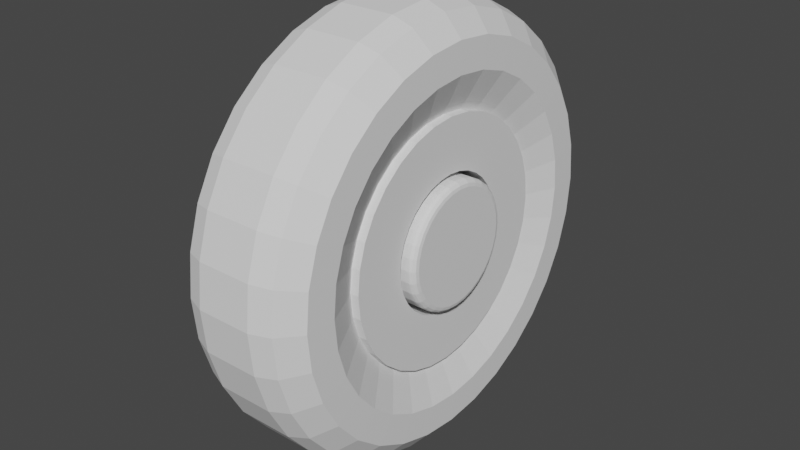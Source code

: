 # Source: TD.blend  (saved by Blender 2.93.20; exported with 4.5.12 LTS)
import bpy
from mathutils import Matrix  # noqa: F401  (used for matrix-valued properties, if any)

bpy.ops.wm.read_factory_settings(use_empty=True)
scene = bpy.context.scene
scene.name = 'Scene'

# ---- collections
col_collection = bpy.data.collections.new('Collection'); scene.collection.children.link(col_collection)

# ---- world
world_world = bpy.data.worlds.new('World'); scene.world = world_world
world_world.use_nodes = True; world_world.node_tree.nodes.clear()
_N = world_world.node_tree.nodes; _L = world_world.node_tree.links
n0 = _N.new('ShaderNodeOutputWorld'); n0.name = 'World Output'; n0.location = (300, 300)
n1 = _N.new('ShaderNodeBackground'); n1.name = 'Background'; n1.location = (10, 300)
n1.inputs[0].default_value = (0.05088, 0.05088, 0.05088, 1.0)
_L.new(n1.outputs[0], n0.inputs[0])
n0.is_active_output = True
world_world.color = (0.05088, 0.05088, 0.05088)
world_world.use_sun_shadow = False
world_world.sun_shadow_jitter_overblur = 0.0

# ---- meshes
me_cylinder_001 = bpy.data.meshes.new('Cylinder.001')
me_cylinder_001.from_pydata([(0.0004327, 1.0, 3.775e-08), (0.0004327, 0.9808, -0.1951), (0.0004327, 0.9239, -0.3827), (0.0004327, 0.8315, -0.5556), (0.0004327, 0.7071, -0.7071), (0.0004327, 0.5556, -0.8315), (0.0004328, 0.3827, -0.9239), (0.0004328, 0.1951, -0.9808), (0.0004328, -4.371e-08, -1.0), (0.0004328, -0.1951, -0.9808), (0.0004328, -0.3827, -0.9239), (0.0004327, -0.5556, -0.8315), (0.0004327, -0.7071, -0.7071), (0.0004327, -0.8315, -0.5556), (0.0004327, -0.9239, -0.3827), (0.0004327, -0.9808, -0.1951), (0.0004327, -1.0, 1.252e-07), (0.0004327, -0.9808, 0.1951), (0.0004327, -0.9239, 0.3827), (0.0004326, -0.8315, 0.5556), (0.0004326, -0.7071, 0.7071), (0.0004326, -0.5556, 0.8315), (0.0004326, -0.3827, 0.9239), (0.0004326, -0.1951, 0.9808), (0.0004326, 1.192e-08, 1.0), (0.0004326, 0.1951, 0.9808), (0.0004326, 0.3827, 0.9239), (0.0004326, 0.5556, 0.8315), (0.0004326, 0.7071, 0.7071), (0.0004326, 0.8315, 0.5556), (0.0004327, 0.9239, 0.3827), (0.0004327, 0.9808, 0.1951), (-0.1264, 1.0, -1.776e-15), (-0.1264, 0.9808, -0.1951), (-0.1264, 0.9239, -0.3827), (-0.1264, 0.8315, -0.5556), (-0.1264, 0.7071, -0.7071), (-0.1264, 0.5556, -0.8315), (-0.1264, 0.3827, -0.9239), (-0.1264, 0.1951, -0.9808), (-0.1264, -4.371e-08, -1.0), (-0.1264, -0.1951, -0.9808), (-0.1264, -0.3827, -0.9239), (-0.1264, -0.5556, -0.8315), (-0.1264, -0.7071, -0.7071), (-0.1264, -0.8315, -0.5556), (-0.1264, -0.9239, -0.3827), (-0.1264, -0.9808, -0.1951), (-0.1264, -1.0, 8.742e-08), (-0.1264, -0.9808, 0.1951), (-0.1264, -0.9239, 0.3827), (-0.1264, -0.8315, 0.5556), (-0.1264, -0.7071, 0.7071), (-0.1264, -0.5556, 0.8315), (-0.1264, -0.3827, 0.9239), (-0.1264, -0.1951, 0.9808), (-0.1264, 1.192e-08, 1.0), (-0.1264, 0.1951, 0.9808), (-0.1264, 0.3827, 0.9239), (-0.1264, 0.5556, 0.8315), (-0.1264, 0.7071, 0.7071), (-0.1264, 0.8315, 0.5556), (-0.1264, 0.9239, 0.3827), (-0.1264, 0.9808, 0.1951), (-0.2163, 0.9661, -3.153e-11), (-0.2163, 0.9476, -0.1885), (-0.2163, 0.8926, -0.3697), (-0.2163, 0.8033, -0.5368), (-0.2163, 0.6832, -0.6832), (-0.2163, 0.5368, -0.8033), (-0.2163, 0.3697, -0.8926), (-0.2163, 0.1885, -0.9476), (-0.2163, -4.286e-08, -0.9661), (-0.2163, -0.1885, -0.9476), (-0.2163, -0.3697, -0.8926), (-0.2163, -0.5368, -0.8033), (-0.2163, -0.6832, -0.6832), (-0.2163, -0.8033, -0.5368), (-0.2163, -0.8926, -0.3697), (-0.2163, -0.9476, -0.1885), (-0.2163, -0.9661, 8.443e-08), (-0.2163, -0.9476, 0.1885), (-0.2163, -0.8926, 0.3697), (-0.2163, -0.8033, 0.5368), (-0.2163, -0.6832, 0.6832), (-0.2163, -0.5368, 0.8033), (-0.2163, -0.3697, 0.8926), (-0.2163, -0.1885, 0.9476), (-0.2163, 1.089e-08, 0.9661), (-0.2163, 0.1885, 0.9476), (-0.2163, 0.3697, 0.8926), (-0.2163, 0.5368, 0.8033), (-0.2163, 0.6832, 0.6832), (-0.2163, 0.8033, 0.5368), (-0.2163, 0.8926, 0.3697), (-0.2163, 0.9476, 0.1885), (-0.2163, 0.9661, -3.153e-11), (-0.2163, 0.9476, -0.1885), (-0.2163, 0.8926, -0.3697), (-0.2163, 0.8033, -0.5368), (-0.2163, 0.6832, -0.6832), (-0.2163, 0.5368, -0.8033), (-0.2163, 0.3697, -0.8926), (-0.2163, 0.1885, -0.9476), (-0.2163, -4.286e-08, -0.9661), (-0.2163, -0.1885, -0.9476), (-0.2163, -0.3697, -0.8926), (-0.2163, -0.5368, -0.8033), (-0.2163, -0.6832, -0.6832), (-0.2163, -0.8033, -0.5368), (-0.2163, -0.8926, -0.3697), (-0.2163, -0.9476, -0.1885), (-0.2163, -0.9661, 8.443e-08), (-0.2163, -0.9476, 0.1885), (-0.2163, -0.8926, 0.3697), (-0.2163, -0.8033, 0.5368), (-0.2163, -0.6832, 0.6832), (-0.2163, -0.5368, 0.8033), (-0.2163, -0.3697, 0.8926), (-0.2163, -0.1885, 0.9476), (-0.2163, 1.089e-08, 0.9661), (-0.2163, 0.1885, 0.9476), (-0.2163, 0.3697, 0.8926), (-0.2163, 0.5368, 0.8033), (-0.2163, 0.6832, 0.6832), (-0.2163, 0.8033, 0.5368), (-0.2163, 0.8926, 0.3697), (-0.2163, 0.9476, 0.1885), (-0.298, 0.8717, 3.812e-10), (-0.298, 0.855, -0.1701), (-0.298, 0.8053, -0.3336), (-0.298, 0.7248, -0.4843), (-0.298, 0.6164, -0.6164), (-0.298, 0.4843, -0.7248), (-0.298, 0.3336, -0.8053), (-0.298, 0.1701, -0.855), (-0.298, -3.995e-08, -0.8717), (-0.298, -0.1701, -0.855), (-0.298, -0.3336, -0.8053), (-0.298, -0.4843, -0.7248), (-0.298, -0.6164, -0.6164), (-0.298, -0.7248, -0.4843), (-0.298, -0.8053, -0.3336), (-0.298, -0.855, -0.1701), (-0.298, -0.8717, 7.659e-08), (-0.298, -0.855, 0.1701), (-0.298, -0.8053, 0.3336), (-0.298, -0.7248, 0.4843), (-0.298, -0.6164, 0.6164), (-0.298, -0.4843, 0.7248), (-0.298, -0.3336, 0.8053), (-0.298, -0.1701, 0.855), (-0.298, 8.551e-09, 0.8717), (-0.298, 0.1701, 0.855), (-0.298, 0.3336, 0.8053), (-0.298, 0.4843, 0.7248), (-0.298, 0.6164, 0.6164), (-0.298, 0.7248, 0.4843), (-0.298, 0.8053, 0.3336), (-0.298, 0.855, 0.1701), (-0.3018, 0.7331, 4.687e-10), (-0.3018, 0.719, -0.143), (-0.3018, 0.6773, -0.2805), (-0.3018, 0.6095, -0.4073), (-0.3018, 0.5184, -0.5184), (-0.3018, 0.4073, -0.6095), (-0.3018, 0.2805, -0.6773), (-0.3018, 0.143, -0.719), (-0.3018, -3.36e-08, -0.7331), (-0.3018, -0.143, -0.719), (-0.3018, -0.2805, -0.6773), (-0.3018, -0.4073, -0.6095), (-0.3018, -0.5184, -0.5184), (-0.3018, -0.6095, -0.4073), (-0.3018, -0.6773, -0.2805), (-0.3018, -0.719, -0.143), (-0.3018, -0.7331, 6.456e-08), (-0.3018, -0.719, 0.143), (-0.3018, -0.6773, 0.2805), (-0.3018, -0.6095, 0.4073), (-0.3018, -0.5184, 0.5184), (-0.3018, -0.4073, 0.6095), (-0.3018, -0.2805, 0.6773), (-0.3018, -0.143, 0.719), (-0.3018, 7.192e-09, 0.7331), (-0.3018, 0.143, 0.719), (-0.3018, 0.2805, 0.6773), (-0.3018, 0.4073, 0.6095), (-0.3018, 0.5184, 0.5184), (-0.3018, 0.6095, 0.4073), (-0.3018, 0.6773, 0.2805), (-0.3018, 0.719, 0.143), (-0.2404, 0.5948, -2.946e-10), (-0.2404, 0.5834, -0.116), (-0.2404, 0.5496, -0.2276), (-0.2404, 0.4946, -0.3305), (-0.2404, 0.4206, -0.4206), (-0.2404, 0.3305, -0.4946), (-0.2404, 0.2276, -0.5496), (-0.2404, 0.116, -0.5834), (-0.2404, -2.601e-08, -0.5948), (-0.2404, -0.116, -0.5834), (-0.2404, -0.2276, -0.5496), (-0.2404, -0.3305, -0.4946), (-0.2404, -0.4206, -0.4206), (-0.2404, -0.4946, -0.3305), (-0.2404, -0.5496, -0.2276), (-0.2404, -0.5834, -0.116), (-0.2404, -0.5948, 5.171e-08), (-0.2404, -0.5834, 0.116), (-0.2404, -0.5496, 0.2276), (-0.2404, -0.4946, 0.3305), (-0.2404, -0.4206, 0.4206), (-0.2404, -0.3305, 0.4946), (-0.2404, -0.2276, 0.5496), (-0.2404, -0.116, 0.5834), (-0.2404, 7.084e-09, 0.5948), (-0.2404, 0.116, 0.5834), (-0.2404, 0.2276, 0.5496), (-0.2404, 0.3305, 0.4946), (-0.2404, 0.4206, 0.4206), (-0.2404, 0.4946, 0.3305), (-0.2404, 0.5496, 0.2276), (-0.2404, 0.5834, 0.116), (-0.2204, 0.5576, -1.449e-10), (-0.2204, 0.5469, -0.1088), (-0.2204, 0.5151, -0.2134), (-0.2204, 0.4636, -0.3098), (-0.2204, 0.3943, -0.3943), (-0.2204, 0.3098, -0.4636), (-0.2204, 0.2134, -0.5151), (-0.2204, 0.1088, -0.5469), (-0.2204, -2.403e-08, -0.5576), (-0.2204, -0.1088, -0.5469), (-0.2204, -0.2134, -0.5151), (-0.2204, -0.3098, -0.4636), (-0.2204, -0.3943, -0.3943), (-0.2204, -0.4636, -0.3098), (-0.2204, -0.5151, -0.2134), (-0.2204, -0.5469, -0.1088), (-0.2204, -0.5576, 4.86e-08), (-0.2204, -0.5469, 0.1088), (-0.2204, -0.5151, 0.2134), (-0.2204, -0.4636, 0.3098), (-0.2204, -0.3943, 0.3943), (-0.2204, -0.3098, 0.4636), (-0.2204, -0.2134, 0.5151), (-0.2204, -0.1088, 0.5469), (-0.2204, 6.99e-09, 0.5576), (-0.2204, 0.1088, 0.5469), (-0.2204, 0.2134, 0.5151), (-0.2204, 0.3098, 0.4636), (-0.2204, 0.3943, 0.3943), (-0.2204, 0.4636, 0.3098), (-0.2204, 0.5151, 0.2134), (-0.2204, 0.5469, 0.1088), (-0.2613, 0.5576, -1.449e-10), (-0.2613, 0.5469, -0.1088), (-0.2613, 0.5151, -0.2134), (-0.2613, 0.4636, -0.3098), (-0.2613, 0.3943, -0.3943), (-0.2613, 0.3098, -0.4636), (-0.2613, 0.2134, -0.5151), (-0.2613, 0.1088, -0.5469), (-0.2613, -2.403e-08, -0.5576), (-0.2613, -0.1088, -0.5469), (-0.2613, -0.2134, -0.5151), (-0.2613, -0.3098, -0.4636), (-0.2613, -0.3943, -0.3943), (-0.2613, -0.4636, -0.3098), (-0.2613, -0.5151, -0.2134), (-0.2613, -0.5469, -0.1088), (-0.2613, -0.5576, 4.86e-08), (-0.2613, -0.5469, 0.1088), (-0.2613, -0.5151, 0.2134), (-0.2613, -0.4636, 0.3098), (-0.2613, -0.3943, 0.3943), (-0.2613, -0.3098, 0.4636), (-0.2613, -0.2134, 0.5151), (-0.2613, -0.1088, 0.5469), (-0.2613, 6.99e-09, 0.5576), (-0.2613, 0.1088, 0.5469), (-0.2613, 0.2134, 0.5151), (-0.2613, 0.3098, 0.4636), (-0.2613, 0.3943, 0.3943), (-0.2613, 0.4636, 0.3098), (-0.2613, 0.5151, 0.2134), (-0.2613, 0.5469, 0.1088), (-0.2613, 0.5213, 1.242e-09), (-0.2613, 0.5113, -0.1017), (-0.2613, 0.4816, -0.1995), (-0.2613, 0.4335, -0.2896), (-0.2613, 0.3686, -0.3686), (-0.2613, 0.2896, -0.4335), (-0.2613, 0.1995, -0.4816), (-0.2613, 0.1017, -0.5113), (-0.2613, -2.295e-08, -0.5213), (-0.2613, -0.1017, -0.5113), (-0.2613, -0.1995, -0.4816), (-0.2613, -0.2896, -0.4335), (-0.2613, -0.3686, -0.3686), (-0.2613, -0.4335, -0.2896), (-0.2613, -0.4816, -0.1995), (-0.2613, -0.5113, -0.1017), (-0.2613, -0.5213, 4.682e-08), (-0.2613, -0.5113, 0.1017), (-0.2613, -0.4816, 0.1995), (-0.2613, -0.4335, 0.2896), (-0.2613, -0.3686, 0.3686), (-0.2613, -0.2896, 0.4335), (-0.2613, -0.1995, 0.4816), (-0.2613, -0.1017, 0.5113), (-0.2613, 6.051e-09, 0.5213), (-0.2613, 0.1017, 0.5113), (-0.2613, 0.1995, 0.4816), (-0.2613, 0.2896, 0.4335), (-0.2613, 0.3686, 0.3686), (-0.2613, 0.4335, 0.2896), (-0.2613, 0.4816, 0.1995), (-0.2613, 0.5113, 0.1017), (-0.2613, 0.3117, 4.768e-09), (-0.2613, 0.3057, -0.06081), (-0.2613, 0.288, -0.1193), (-0.2613, 0.2592, -0.1732), (-0.2613, 0.2204, -0.2204), (-0.2613, 0.1732, -0.2592), (-0.2613, 0.1193, -0.288), (-0.2613, 0.06081, -0.3057), (-0.2613, -1.297e-08, -0.3117), (-0.2613, -0.06081, -0.3057), (-0.2613, -0.1193, -0.288), (-0.2613, -0.1732, -0.2592), (-0.2613, -0.2204, -0.2204), (-0.2613, -0.2592, -0.1732), (-0.2613, -0.288, -0.1193), (-0.2613, -0.3057, -0.06081), (-0.2613, -0.3117, 3.202e-08), (-0.2613, -0.3057, 0.06081), (-0.2613, -0.288, 0.1193), (-0.2613, -0.2592, 0.1732), (-0.2613, -0.2204, 0.2204), (-0.2613, -0.1732, 0.2592), (-0.2613, -0.1193, 0.288), (-0.2613, -0.06081, 0.3057), (-0.2613, 4.367e-09, 0.3117), (-0.2613, 0.06081, 0.3057), (-0.2613, 0.1193, 0.288), (-0.2613, 0.1732, 0.2592), (-0.2613, 0.2204, 0.2204), (-0.2613, 0.2592, 0.1732), (-0.2613, 0.288, 0.1193), (-0.2613, 0.3057, 0.06081), (-0.1164, 0.3117, 4.768e-09), (-0.1164, 0.3057, -0.06081), (-0.1164, 0.288, -0.1193), (-0.1164, 0.2592, -0.1732), (-0.1164, 0.2204, -0.2204), (-0.1164, 0.1732, -0.2592), (-0.1164, 0.1193, -0.288), (-0.1164, 0.06081, -0.3057), (-0.1164, -1.297e-08, -0.3117), (-0.1164, -0.06081, -0.3057), (-0.1164, -0.1193, -0.288), (-0.1164, -0.1732, -0.2592), (-0.1164, -0.2204, -0.2204), (-0.1164, -0.2592, -0.1732), (-0.1164, -0.288, -0.1193), (-0.1164, -0.3057, -0.06081), (-0.1164, -0.3117, 3.202e-08), (-0.1164, -0.3057, 0.06081), (-0.1164, -0.288, 0.1193), (-0.1164, -0.2592, 0.1732), (-0.1164, -0.2204, 0.2204), (-0.1164, -0.1732, 0.2592), (-0.1164, -0.1193, 0.288), (-0.1164, -0.06081, 0.3057), (-0.1164, 4.367e-09, 0.3117), (-0.1164, 0.06081, 0.3057), (-0.1164, 0.1193, 0.288), (-0.1164, 0.1732, 0.2592), (-0.1164, 0.2204, 0.2204), (-0.1164, 0.2592, 0.1732), (-0.1164, 0.288, 0.1193), (-0.1164, 0.3057, 0.06081), (-0.1164, 0.3117, 4.768e-09), (-0.1164, 0.3057, -0.06081), (-0.1164, 0.288, -0.1193), (-0.1164, 0.2592, -0.1732), (-0.1164, 0.2204, -0.2204), (-0.1164, 0.1732, -0.2592), (-0.1164, 0.1193, -0.288), (-0.1164, 0.06081, -0.3057), (-0.1164, -1.297e-08, -0.3117), (-0.1164, -0.06081, -0.3057), (-0.1164, -0.1193, -0.288), (-0.1164, -0.1732, -0.2592), (-0.1164, -0.2204, -0.2204), (-0.1164, -0.2592, -0.1732), (-0.1164, -0.288, -0.1193), (-0.1164, -0.3057, -0.06081), (-0.1164, -0.3117, 3.202e-08), (-0.1164, -0.3057, 0.06081), (-0.1164, -0.288, 0.1193), (-0.1164, -0.2592, 0.1732), (-0.1164, -0.2204, 0.2204), (-0.1164, -0.1732, 0.2592), (-0.1164, -0.1193, 0.288), (-0.1164, -0.06081, 0.3057), (-0.1164, 4.367e-09, 0.3117), (-0.1164, 0.06081, 0.3057), (-0.1164, 0.1193, 0.288), (-0.1164, 0.1732, 0.2592), (-0.1164, 0.2204, 0.2204), (-0.1164, 0.2592, 0.1732), (-0.1164, 0.288, 0.1193), (-0.1164, 0.3057, 0.06081), (-0.1164, 0.2887, 5.481e-09), (-0.1164, 0.2832, -0.05633), (-0.1164, 0.2668, -0.1105), (-0.1164, 0.2401, -0.1604), (-0.1164, 0.2042, -0.2042), (-0.1164, 0.1604, -0.2401), (-0.1164, 0.1105, -0.2668), (-0.1164, 0.05633, -0.2832), (-0.1164, -1.195e-08, -0.2887), (-0.1164, -0.05633, -0.2832), (-0.1164, -0.1105, -0.2668), (-0.1164, -0.1604, -0.2401), (-0.1164, -0.2042, -0.2042), (-0.1164, -0.2401, -0.1604), (-0.1164, -0.2668, -0.1105), (-0.1164, -0.2832, -0.05633), (-0.1164, -0.2887, 3.072e-08), (-0.1164, -0.2832, 0.05633), (-0.1164, -0.2668, 0.1105), (-0.1164, -0.2401, 0.1604), (-0.1164, -0.2042, 0.2042), (-0.1164, -0.1604, 0.2401), (-0.1164, -0.1105, 0.2668), (-0.1164, -0.05633, 0.2832), (-0.1164, 4.114e-09, 0.2887), (-0.1164, 0.05633, 0.2832), (-0.1164, 0.1105, 0.2668), (-0.1164, 0.1604, 0.2401), (-0.1164, 0.2042, 0.2042), (-0.1164, 0.2401, 0.1604), (-0.1164, 0.2668, 0.1105), (-0.1164, 0.2832, 0.05633), (-0.3133, 9.313e-10, 1.595e-08), (-0.2851, 0.2887, 5.481e-09), (-0.3133, 0.2604, 6.509e-09), (-0.2992, 0.2849, 5.617e-09), (-0.3096, 0.2745, 5.995e-09), (-0.3133, 0.2554, -0.05079), (-0.2851, 0.2832, -0.05633), (-0.3096, 0.2693, -0.05356), (-0.2992, 0.2795, -0.05559), (-0.3133, 0.2405, -0.09963), (-0.2851, 0.2668, -0.1105), (-0.3096, 0.2536, -0.1051), (-0.2992, 0.2632, -0.109), (-0.3133, 0.2165, -0.1446), (-0.2851, 0.2401, -0.1604), (-0.3096, 0.2283, -0.1525), (-0.2992, 0.2369, -0.1583), (-0.3133, 0.1841, -0.1841), (-0.2851, 0.2042, -0.2042), (-0.3096, 0.1941, -0.1941), (-0.2992, 0.2015, -0.2015), (-0.3133, 0.1446, -0.2165), (-0.2851, 0.1604, -0.2401), (-0.3096, 0.1525, -0.2283), (-0.2992, 0.1583, -0.2369), (-0.3133, 0.09963, -0.2405), (-0.2851, 0.1105, -0.2668), (-0.3096, 0.1051, -0.2536), (-0.2992, 0.109, -0.2632), (-0.3133, 0.05079, -0.2554), (-0.2851, 0.05633, -0.2832), (-0.3096, 0.05356, -0.2693), (-0.2992, 0.05559, -0.2795), (-0.3133, -1.068e-08, -0.2604), (-0.2851, -1.195e-08, -0.2887), (-0.3096, -1.132e-08, -0.2745), (-0.2992, -1.179e-08, -0.2849), (-0.3133, -0.05079, -0.2554), (-0.2851, -0.05633, -0.2832), (-0.3096, -0.05356, -0.2693), (-0.2992, -0.05559, -0.2795), (-0.3133, -0.09963, -0.2405), (-0.2851, -0.1105, -0.2668), (-0.3096, -0.1051, -0.2536), (-0.2992, -0.109, -0.2632), (-0.3133, -0.1446, -0.2165), (-0.2851, -0.1604, -0.2401), (-0.3096, -0.1525, -0.2283), (-0.2992, -0.1583, -0.2369), (-0.3133, -0.1841, -0.1841), (-0.2851, -0.2042, -0.2042), (-0.3096, -0.1941, -0.1941), (-0.2992, -0.2015, -0.2015), (-0.3133, -0.2165, -0.1446), (-0.2851, -0.2401, -0.1604), (-0.3096, -0.2283, -0.1525), (-0.2992, -0.2369, -0.1583), (-0.3133, -0.2405, -0.09963), (-0.2851, -0.2668, -0.1105), (-0.3096, -0.2536, -0.1051), (-0.2992, -0.2632, -0.109), (-0.3133, -0.2554, -0.05079), (-0.2851, -0.2832, -0.05633), (-0.3096, -0.2693, -0.05356), (-0.2992, -0.2795, -0.05559), (-0.3133, -0.2604, 2.927e-08), (-0.2851, -0.2887, 3.072e-08), (-0.3096, -0.2745, 2.998e-08), (-0.2992, -0.2849, 3.056e-08), (-0.3133, -0.2554, 0.05079), (-0.2851, -0.2832, 0.05633), (-0.3096, -0.2693, 0.05356), (-0.2992, -0.2795, 0.05559), (-0.3133, -0.2405, 0.09963), (-0.2851, -0.2668, 0.1105), (-0.3096, -0.2536, 0.1051), (-0.2992, -0.2632, 0.109), (-0.3133, -0.2165, 0.1446), (-0.2851, -0.2401, 0.1604), (-0.3096, -0.2283, 0.1525), (-0.2992, -0.2369, 0.1583), (-0.3133, -0.1841, 0.1841), (-0.2851, -0.2042, 0.2042), (-0.3096, -0.1941, 0.1941), (-0.2992, -0.2015, 0.2015), (-0.3133, -0.1446, 0.2165), (-0.2851, -0.1604, 0.2401), (-0.3096, -0.1525, 0.2283), (-0.2992, -0.1583, 0.2369), (-0.3133, -0.09963, 0.2405), (-0.2851, -0.1105, 0.2668), (-0.3096, -0.1051, 0.2536), (-0.2992, -0.109, 0.2632), (-0.3133, -0.05079, 0.2554), (-0.2851, -0.05633, 0.2832), (-0.3096, -0.05356, 0.2693), (-0.2992, -0.05559, 0.2795), (-0.3133, 3.801e-09, 0.2604), (-0.2851, 4.114e-09, 0.2887), (-0.3096, 3.958e-09, 0.2745), (-0.2992, 4.075e-09, 0.2849), (-0.3133, 0.05079, 0.2554), (-0.2851, 0.05633, 0.2832), (-0.3096, 0.05356, 0.2693), (-0.2992, 0.05559, 0.2795), (-0.3133, 0.09963, 0.2405), (-0.2851, 0.1105, 0.2668), (-0.3096, 0.1051, 0.2536), (-0.2992, 0.109, 0.2632), (-0.3133, 0.1446, 0.2165), (-0.2851, 0.1604, 0.2401), (-0.3096, 0.1525, 0.2283), (-0.2992, 0.1583, 0.2369), (-0.3133, 0.1841, 0.1841), (-0.2851, 0.2042, 0.2042), (-0.3096, 0.1941, 0.1941), (-0.2992, 0.2015, 0.2015), (-0.3133, 0.2165, 0.1446), (-0.2851, 0.2401, 0.1604), (-0.3096, 0.2283, 0.1525), (-0.2992, 0.2369, 0.1583), (-0.3133, 0.2405, 0.09963), (-0.2851, 0.2668, 0.1105), (-0.3096, 0.2536, 0.1051), (-0.2992, 0.2632, 0.109), (-0.3133, 0.2554, 0.05079), (-0.2851, 0.2832, 0.05633), (-0.3096, 0.2693, 0.05356), (-0.2992, 0.2795, 0.05559)], [], [(32, 0, 1, 33), (33, 1, 2, 34), (34, 2, 3, 35), (35, 3, 4, 36), (36, 4, 5, 37), (37, 5, 6, 38), (38, 6, 7, 39), (39, 7, 8, 40), (40, 8, 9, 41), (41, 9, 10, 42), (42, 10, 11, 43), (43, 11, 12, 44), (44, 12, 13, 45), (45, 13, 14, 46), (46, 14, 15, 47), (47, 15, 16, 48), (48, 16, 17, 49), (49, 17, 18, 50), (50, 18, 19, 51), (51, 19, 20, 52), (52, 20, 21, 53), (53, 21, 22, 54), (54, 22, 23, 55), (55, 23, 24, 56), (56, 24, 25, 57), (57, 25, 26, 58), (58, 26, 27, 59), (59, 27, 28, 60), (60, 28, 29, 61), (61, 29, 30, 62), (62, 30, 31, 63), (63, 31, 0, 32), (55, 56, 88, 87), (41, 42, 74, 73), (54, 55, 87, 86), (40, 41, 73, 72), (53, 54, 86, 85), (39, 40, 72, 71), (52, 53, 85, 84), (38, 39, 71, 70), (51, 52, 84, 83), (37, 38, 70, 69), (50, 51, 83, 82), (63, 32, 64, 95), (36, 37, 69, 68), (49, 50, 82, 81), (62, 63, 95, 94), (35, 36, 68, 67), (48, 49, 81, 80), (61, 62, 94, 93), (34, 35, 67, 66), (47, 48, 80, 79), (60, 61, 93, 92), (33, 34, 66, 65), (46, 47, 79, 78), (59, 60, 92, 91), (32, 33, 65, 64), (45, 46, 78, 77), (58, 59, 91, 90), (44, 45, 77, 76), (57, 58, 90, 89), (43, 44, 76, 75), (56, 57, 89, 88), (42, 43, 75, 74), (79, 80, 112, 111), (92, 93, 125, 124), (65, 66, 98, 97), (78, 79, 111, 110), (91, 92, 124, 123), (64, 65, 97, 96), (77, 78, 110, 109), (90, 91, 123, 122), (76, 77, 109, 108), (89, 90, 122, 121), (75, 76, 108, 107), (88, 89, 121, 120), (74, 75, 107, 106), (87, 88, 120, 119), (73, 74, 106, 105), (86, 87, 119, 118), (72, 73, 105, 104), (85, 86, 118, 117), (71, 72, 104, 103), (84, 85, 117, 116), (70, 71, 103, 102), (83, 84, 116, 115), (69, 70, 102, 101), (82, 83, 115, 114), (95, 64, 96, 127), (68, 69, 101, 100), (81, 82, 114, 113), (94, 95, 127, 126), (67, 68, 100, 99), (80, 81, 113, 112), (93, 94, 126, 125), (66, 67, 99, 98), (108, 109, 141, 140), (121, 122, 154, 153), (107, 108, 140, 139), (120, 121, 153, 152), (106, 107, 139, 138), (119, 120, 152, 151), (105, 106, 138, 137), (118, 119, 151, 150), (104, 105, 137, 136), (117, 118, 150, 149), (103, 104, 136, 135), (116, 117, 149, 148), (102, 103, 135, 134), (115, 116, 148, 147), (101, 102, 134, 133), (114, 115, 147, 146), (127, 96, 128, 159), (100, 101, 133, 132), (113, 114, 146, 145), (126, 127, 159, 158), (99, 100, 132, 131), (112, 113, 145, 144), (125, 126, 158, 157), (98, 99, 131, 130), (111, 112, 144, 143), (124, 125, 157, 156), (97, 98, 130, 129), (110, 111, 143, 142), (123, 124, 156, 155), (96, 97, 129, 128), (109, 110, 142, 141), (122, 123, 155, 154), (137, 138, 170, 169), (150, 151, 183, 182), (136, 137, 169, 168), (149, 150, 182, 181), (135, 136, 168, 167), (148, 149, 181, 180), (134, 135, 167, 166), (147, 148, 180, 179), (133, 134, 166, 165), (146, 147, 179, 178), (159, 128, 160, 191), (132, 133, 165, 164), (145, 146, 178, 177), (158, 159, 191, 190), (131, 132, 164, 163), (144, 145, 177, 176), (157, 158, 190, 189), (130, 131, 163, 162), (143, 144, 176, 175), (156, 157, 189, 188), (129, 130, 162, 161), (142, 143, 175, 174), (155, 156, 188, 187), (128, 129, 161, 160), (141, 142, 174, 173), (154, 155, 187, 186), (140, 141, 173, 172), (153, 154, 186, 185), (139, 140, 172, 171), (152, 153, 185, 184), (138, 139, 171, 170), (151, 152, 184, 183), (164, 165, 197, 196), (177, 178, 210, 209), (190, 191, 223, 222), (163, 164, 196, 195), (176, 177, 209, 208), (189, 190, 222, 221), (162, 163, 195, 194), (175, 176, 208, 207), (188, 189, 221, 220), (161, 162, 194, 193), (174, 175, 207, 206), (187, 188, 220, 219), (160, 161, 193, 192), (173, 174, 206, 205), (186, 187, 219, 218), (172, 173, 205, 204), (185, 186, 218, 217), (171, 172, 204, 203), (184, 185, 217, 216), (170, 171, 203, 202), (183, 184, 216, 215), (169, 170, 202, 201), (182, 183, 215, 214), (168, 169, 201, 200), (181, 182, 214, 213), (167, 168, 200, 199), (180, 181, 213, 212), (166, 167, 199, 198), (179, 180, 212, 211), (165, 166, 198, 197), (178, 179, 211, 210), (191, 160, 192, 223), (193, 194, 226, 225), (206, 207, 239, 238), (219, 220, 252, 251), (192, 193, 225, 224), (205, 206, 238, 237), (218, 219, 251, 250), (204, 205, 237, 236), (217, 218, 250, 249), (203, 204, 236, 235), (216, 217, 249, 248), (202, 203, 235, 234), (215, 216, 248, 247), (201, 202, 234, 233), (214, 215, 247, 246), (200, 201, 233, 232), (213, 214, 246, 245), (199, 200, 232, 231), (212, 213, 245, 244), (198, 199, 231, 230), (211, 212, 244, 243), (197, 198, 230, 229), (210, 211, 243, 242), (223, 192, 224, 255), (196, 197, 229, 228), (209, 210, 242, 241), (222, 223, 255, 254), (195, 196, 228, 227), (208, 209, 241, 240), (221, 222, 254, 253), (194, 195, 227, 226), (207, 208, 240, 239), (220, 221, 253, 252), (235, 236, 268, 267), (248, 249, 281, 280), (234, 235, 267, 266), (247, 248, 280, 279), (233, 234, 266, 265), (246, 247, 279, 278), (232, 233, 265, 264), (245, 246, 278, 277), (231, 232, 264, 263), (244, 245, 277, 276), (230, 231, 263, 262), (243, 244, 276, 275), (229, 230, 262, 261), (242, 243, 275, 274), (255, 224, 256, 287), (228, 229, 261, 260), (241, 242, 274, 273), (254, 255, 287, 286), (227, 228, 260, 259), (240, 241, 273, 272), (253, 254, 286, 285), (226, 227, 259, 258), (239, 240, 272, 271), (252, 253, 285, 284), (225, 226, 258, 257), (238, 239, 271, 270), (251, 252, 284, 283), (224, 225, 257, 256), (237, 238, 270, 269), (250, 251, 283, 282), (236, 237, 269, 268), (249, 250, 282, 281), (264, 265, 297, 296), (277, 278, 310, 309), (263, 264, 296, 295), (276, 277, 309, 308), (262, 263, 295, 294), (275, 276, 308, 307), (261, 262, 294, 293), (274, 275, 307, 306), (287, 256, 288, 319), (260, 261, 293, 292), (273, 274, 306, 305), (286, 287, 319, 318), (259, 260, 292, 291), (272, 273, 305, 304), (285, 286, 318, 317), (258, 259, 291, 290), (271, 272, 304, 303), (284, 285, 317, 316), (257, 258, 290, 289), (270, 271, 303, 302), (283, 284, 316, 315), (256, 257, 289, 288), (269, 270, 302, 301), (282, 283, 315, 314), (268, 269, 301, 300), (281, 282, 314, 313), (267, 268, 300, 299), (280, 281, 313, 312), (266, 267, 299, 298), (279, 280, 312, 311), (265, 266, 298, 297), (278, 279, 311, 310), (293, 294, 326, 325), (306, 307, 339, 338), (319, 288, 320, 351), (292, 293, 325, 324), (305, 306, 338, 337), (318, 319, 351, 350), (291, 292, 324, 323), (304, 305, 337, 336), (317, 318, 350, 349), (290, 291, 323, 322), (303, 304, 336, 335), (316, 317, 349, 348), (289, 290, 322, 321), (302, 303, 335, 334), (315, 316, 348, 347), (288, 289, 321, 320), (301, 302, 334, 333), (314, 315, 347, 346), (300, 301, 333, 332), (313, 314, 346, 345), (299, 300, 332, 331), (312, 313, 345, 344), (298, 299, 331, 330), (311, 312, 344, 343), (297, 298, 330, 329), (310, 311, 343, 342), (296, 297, 329, 328), (309, 310, 342, 341), (295, 296, 328, 327), (308, 309, 341, 340), (294, 295, 327, 326), (307, 308, 340, 339), (348, 349, 381, 380), (321, 322, 354, 353), (334, 335, 367, 366), (347, 348, 380, 379), (320, 321, 353, 352), (333, 334, 366, 365), (346, 347, 379, 378), (332, 333, 365, 364), (345, 346, 378, 377), (331, 332, 364, 363), (344, 345, 377, 376), (330, 331, 363, 362), (343, 344, 376, 375), (329, 330, 362, 361), (342, 343, 375, 374), (328, 329, 361, 360), (341, 342, 374, 373), (327, 328, 360, 359), (340, 341, 373, 372), (326, 327, 359, 358), (339, 340, 372, 371), (325, 326, 358, 357), (338, 339, 371, 370), (351, 320, 352, 383), (324, 325, 357, 356), (337, 338, 370, 369), (350, 351, 383, 382), (323, 324, 356, 355), (336, 337, 369, 368), (349, 350, 382, 381), (322, 323, 355, 354), (335, 336, 368, 367), (377, 378, 410, 409), (363, 364, 396, 395), (376, 377, 409, 408), (362, 363, 395, 394), (375, 376, 408, 407), (361, 362, 394, 393), (374, 375, 407, 406), (360, 361, 393, 392), (373, 374, 406, 405), (359, 360, 392, 391), (372, 373, 405, 404), (358, 359, 391, 390), (371, 372, 404, 403), (357, 358, 390, 389), (370, 371, 403, 402), (383, 352, 384, 415), (356, 357, 389, 388), (369, 370, 402, 401), (382, 383, 415, 414), (355, 356, 388, 387), (368, 369, 401, 400), (381, 382, 414, 413), (354, 355, 387, 386), (367, 368, 400, 399), (380, 381, 413, 412), (353, 354, 386, 385), (366, 367, 399, 398), (379, 380, 412, 411), (352, 353, 385, 384), (365, 366, 398, 397), (378, 379, 411, 410), (364, 365, 397, 396), (406, 407, 439, 438), (392, 393, 425, 424), (405, 406, 438, 437), (391, 392, 424, 423), (404, 405, 437, 436), (390, 391, 423, 422), (403, 404, 436, 435), (389, 390, 422, 421), (402, 403, 435, 434), (415, 384, 416, 447), (388, 389, 421, 420), (401, 402, 434, 433), (414, 415, 447, 446), (387, 388, 420, 419), (400, 401, 433, 432), (413, 414, 446, 445), (386, 387, 419, 418), (399, 400, 432, 431), (412, 413, 445, 444), (385, 386, 418, 417), (398, 399, 431, 430), (411, 412, 444, 443), (384, 385, 417, 416), (397, 398, 430, 429), (410, 411, 443, 442), (396, 397, 429, 428), (409, 410, 442, 441), (395, 396, 428, 427), (408, 409, 441, 440), (394, 395, 427, 426), (407, 408, 440, 439), (393, 394, 426, 425), (529, 533, 448), (473, 477, 448), (525, 529, 448), (450, 453, 448), (469, 473, 448), (521, 525, 448), (465, 469, 448), (517, 521, 448), (569, 573, 448), (461, 465, 448), (513, 517, 448), (565, 569, 448), (457, 461, 448), (509, 513, 448), (561, 565, 448), (453, 457, 448), (505, 509, 448), (557, 561, 448), (501, 505, 448), (553, 557, 448), (497, 501, 448), (549, 553, 448), (493, 497, 448), (545, 549, 448), (489, 493, 448), (541, 545, 448), (485, 489, 448), (537, 541, 448), (481, 485, 448), (533, 537, 448), (477, 481, 448), (436, 437, 534, 530), (422, 423, 478, 474), (435, 436, 530, 526), (421, 422, 474, 470), (434, 435, 526, 522), (447, 416, 449, 574), (420, 421, 470, 466), (433, 434, 522, 518), (446, 447, 574, 570), (419, 420, 466, 462), (432, 433, 518, 514), (445, 446, 570, 566), (418, 419, 462, 458), (431, 432, 514, 510), (444, 445, 566, 562), (417, 418, 458, 454), (430, 431, 510, 506), (443, 444, 562, 558), (416, 417, 454, 449), (429, 430, 506, 502), (442, 443, 558, 554), (428, 429, 502, 498), (441, 442, 554, 550), (427, 428, 498, 494), (440, 441, 550, 546), (426, 427, 494, 490), (439, 440, 546, 542), (425, 426, 490, 486), (438, 439, 542, 538), (424, 425, 486, 482), (437, 438, 538, 534), (423, 424, 482, 478), (574, 449, 451, 576), (576, 451, 452, 575), (575, 452, 450, 573), (570, 574, 576, 572), (572, 576, 575, 571), (571, 575, 573, 569), (566, 570, 572, 568), (568, 572, 571, 567), (567, 571, 569, 565), (562, 566, 568, 564), (564, 568, 567, 563), (563, 567, 565, 561), (558, 562, 564, 560), (560, 564, 563, 559), (559, 563, 561, 557), (554, 558, 560, 556), (556, 560, 559, 555), (555, 559, 557, 553), (550, 554, 556, 552), (552, 556, 555, 551), (551, 555, 553, 549), (546, 550, 552, 548), (548, 552, 551, 547), (547, 551, 549, 545), (542, 546, 548, 544), (544, 548, 547, 543), (543, 547, 545, 541), (538, 542, 544, 540), (540, 544, 543, 539), (539, 543, 541, 537), (534, 538, 540, 536), (536, 540, 539, 535), (535, 539, 537, 533), (530, 534, 536, 532), (532, 536, 535, 531), (531, 535, 533, 529), (526, 530, 532, 528), (528, 532, 531, 527), (527, 531, 529, 525), (522, 526, 528, 524), (524, 528, 527, 523), (523, 527, 525, 521), (518, 522, 524, 520), (520, 524, 523, 519), (519, 523, 521, 517), (514, 518, 520, 516), (516, 520, 519, 515), (515, 519, 517, 513), (510, 514, 516, 512), (512, 516, 515, 511), (511, 515, 513, 509), (506, 510, 512, 508), (508, 512, 511, 507), (507, 511, 509, 505), (502, 506, 508, 504), (504, 508, 507, 503), (503, 507, 505, 501), (498, 502, 504, 500), (500, 504, 503, 499), (499, 503, 501, 497), (494, 498, 500, 496), (496, 500, 499, 495), (495, 499, 497, 493), (490, 494, 496, 492), (492, 496, 495, 491), (491, 495, 493, 489), (486, 490, 492, 488), (488, 492, 491, 487), (487, 491, 489, 485), (482, 486, 488, 484), (484, 488, 487, 483), (483, 487, 485, 481), (478, 482, 484, 480), (480, 484, 483, 479), (479, 483, 481, 477), (474, 478, 480, 476), (476, 480, 479, 475), (475, 479, 477, 473), (470, 474, 476, 472), (472, 476, 475, 471), (471, 475, 473, 469), (466, 470, 472, 468), (468, 472, 471, 467), (467, 471, 469, 465), (462, 466, 468, 464), (464, 468, 467, 463), (463, 467, 465, 461), (458, 462, 464, 460), (460, 464, 463, 459), (459, 463, 461, 457), (454, 458, 460, 456), (456, 460, 459, 455), (455, 459, 457, 453), (449, 454, 456, 451), (451, 456, 455, 452), (452, 455, 453, 450), (573, 450, 448)])
_uv = me_cylinder_001.uv_layers.new(name='UVMap')
_uv.uv.foreach_set('vector', [1.0, 0.75, 1.0, 1.0, 0.9688, 1.0, 0.9688, 0.75, 0.9688, 0.75, 0.9688, 1.0, 0.9375, 1.0, 0.9375, 0.75, 0.9375, 0.75, 0.9375, 1.0, 0.9062, 1.0, 0.9062, 0.75, 0.9062, 0.75, 0.9062, 1.0, 0.875, 1.0, 0.875, 0.75, 0.875, 0.75, 0.875, 1.0, 0.8438, 1.0, 0.8438, 0.75, 0.8438, 0.75, 0.8438, 1.0, 0.8125, 1.0, 0.8125, 0.75, 0.8125, 0.75, 0.8125, 1.0, 0.7812, 1.0, 0.7812, 0.75, 0.7812, 0.75, 0.7812, 1.0, 0.75, 1.0, 0.75, 0.75, 0.75, 0.75, 0.75, 1.0, 0.7188, 1.0, 0.7188, 0.75, 0.7188, 0.75, 0.7188, 1.0, 0.6875, 1.0, 0.6875, 0.75, 0.6875, 0.75, 0.6875, 1.0, 0.6562, 1.0, 0.6562, 0.75, 0.6562, 0.75, 0.6562, 1.0, 0.625, 1.0, 0.625, 0.75, 0.625, 0.75, 0.625, 1.0, 0.5938, 1.0, 0.5938, 0.75, 0.5938, 0.75, 0.5938, 1.0, 0.5625, 1.0, 0.5625, 0.75, 0.5625, 0.75, 0.5625, 1.0, 0.5312, 1.0, 0.5312, 0.75, 0.5312, 0.75, 0.5312, 1.0, 0.5, 1.0, 0.5, 0.75, 0.5, 0.75, 0.5, 1.0, 0.4688, 1.0, 0.4688, 0.75, 0.4688, 0.75, 0.4688, 1.0, 0.4375, 1.0, 0.4375, 0.75, 0.4375, 0.75, 0.4375, 1.0, 0.4062, 1.0, 0.4062, 0.75, 0.4062, 0.75, 0.4062, 1.0, 0.375, 1.0, 0.375, 0.75, 0.375, 0.75, 0.375, 1.0, 0.3438, 1.0, 0.3438, 0.75, 0.3438, 0.75, 0.3438, 1.0, 0.3125, 1.0, 0.3125, 0.75, 0.3125, 0.75, 0.3125, 1.0, 0.2812, 1.0, 0.2812, 0.75, 0.2812, 0.75, 0.2812, 1.0, 0.25, 1.0, 0.25, 0.75, 0.25, 0.75, 0.25, 1.0, 0.2188, 1.0, 0.2188, 0.75, 0.2188, 0.75, 0.2188, 1.0, 0.1875, 1.0, 0.1875, 0.75, 0.1875, 0.75, 0.1875, 1.0, 0.1562, 1.0, 0.1562, 0.75, 0.1562, 0.75, 0.1562, 1.0, 0.125, 1.0, 0.125, 0.75, 0.125, 0.75, 0.125, 1.0, 0.09375, 1.0, 0.09375, 0.75, 0.09375, 0.75, 0.09375, 1.0, 0.0625, 1.0, 0.0625, 0.75, 0.0625, 0.75, 0.0625, 1.0, 0.03125, 1.0, 0.03125, 0.75, 0.03125, 0.75, 0.03125, 1.0, 0.0, 1.0, 0.0, 0.75, 0.2812, 0.75, 0.25, 0.75, 0.25, 0.75, 0.2812, 0.75, 0.7188, 0.75, 0.6875, 0.75, 0.6875, 0.75, 0.7188, 0.75, 0.3125, 0.75, 0.2812, 0.75, 0.2812, 0.75, 0.3125, 0.75, 0.75, 0.75, 0.7188, 0.75, 0.7188, 0.75, 0.75, 0.75, 0.3438, 0.75, 0.3125, 0.75, 0.3125, 0.75, 0.3438, 0.75, 0.7812, 0.75, 0.75, 0.75, 0.75, 0.75, 0.7812, 0.75, 0.375, 0.75, 0.3438, 0.75, 0.3438, 0.75, 0.375, 0.75, 0.8125, 0.75, 0.7812, 0.75, 0.7812, 0.75, 0.8125, 0.75, 0.4062, 0.75, 0.375, 0.75, 0.375, 0.75, 0.4062, 0.75, 0.8438, 0.75, 0.8125, 0.75, 0.8125, 0.75, 0.8438, 0.75, 0.4375, 0.75, 0.4062, 0.75, 0.4062, 0.75, 0.4375, 0.75, 0.03125, 0.75, 0.0, 0.75, 0.0, 0.75, 0.03125, 0.75, 0.875, 0.75, 0.8438, 0.75, 0.8438, 0.75, 0.875, 0.75, 0.4688, 0.75, 0.4375, 0.75, 0.4375, 0.75, 0.4688, 0.75, 0.0625, 0.75, 0.03125, 0.75, 0.03125, 0.75, 0.0625, 0.75, 0.9062, 0.75, 0.875, 0.75, 0.875, 0.75, 0.9062, 0.75, 0.5, 0.75, 0.4688, 0.75, 0.4688, 0.75, 0.5, 0.75, 0.09375, 0.75, 0.0625, 0.75, 0.0625, 0.75, 0.09375, 0.75, 0.9375, 0.75, 0.9062, 0.75, 0.9062, 0.75, 0.9375, 0.75, 0.5312, 0.75, 0.5, 0.75, 0.5, 0.75, 0.5312, 0.75, 0.125, 0.75, 0.09375, 0.75, 0.09375, 0.75, 0.125, 0.75, 0.9688, 0.75, 0.9375, 0.75, 0.9375, 0.75, 0.9688, 0.75, 0.5625, 0.75, 0.5312, 0.75, 0.5312, 0.75, 0.5625, 0.75, 0.1562, 0.75, 0.125, 0.75, 0.125, 0.75, 0.1562, 0.75, 1.0, 0.75, 0.9688, 0.75, 0.9688, 0.75, 1.0, 0.75, 0.5938, 0.75, 0.5625, 0.75, 0.5625, 0.75, 0.5938, 0.75, 0.1875, 0.75, 0.1562, 0.75, 0.1562, 0.75, 0.1875, 0.75, 0.625, 0.75, 0.5938, 0.75, 0.5938, 0.75, 0.625, 0.75, 0.2188, 0.75, 0.1875, 0.75, 0.1875, 0.75, 0.2188, 0.75, 0.6562, 0.75, 0.625, 0.75, 0.625, 0.75, 0.6562, 0.75, 0.25, 0.75, 0.2188, 0.75, 0.2188, 0.75, 0.25, 0.75, 0.6875, 0.75, 0.6562, 0.75, 0.6562, 0.75, 0.6875, 0.75, 0.5312, 0.75, 0.5, 0.75, 0.5, 0.75, 0.5312, 0.75, 0.125, 0.75, 0.09375, 0.75, 0.09375, 0.75, 0.125, 0.75, 0.9688, 0.75, 0.9375, 0.75, 0.9375, 0.75, 0.9688, 0.75, 0.5625, 0.75, 0.5312, 0.75, 0.5312, 0.75, 0.5625, 0.75, 0.1562, 0.75, 0.125, 0.75, 0.125, 0.75, 0.1562, 0.75, 1.0, 0.75, 0.9688, 0.75, 0.9688, 0.75, 1.0, 0.75, 0.5938, 0.75, 0.5625, 0.75, 0.5625, 0.75, 0.5938, 0.75, 0.1875, 0.75, 0.1562, 0.75, 0.1562, 0.75, 0.1875, 0.75, 0.625, 0.75, 0.5938, 0.75, 0.5938, 0.75, 0.625, 0.75, 0.2188, 0.75, 0.1875, 0.75, 0.1875, 0.75, 0.2188, 0.75, 0.6562, 0.75, 0.625, 0.75, 0.625, 0.75, 0.6562, 0.75, 0.25, 0.75, 0.2188, 0.75, 0.2188, 0.75, 0.25, 0.75, 0.6875, 0.75, 0.6562, 0.75, 0.6562, 0.75, 0.6875, 0.75, 0.2812, 0.75, 0.25, 0.75, 0.25, 0.75, 0.2812, 0.75, 0.7188, 0.75, 0.6875, 0.75, 0.6875, 0.75, 0.7188, 0.75, 0.3125, 0.75, 0.2812, 0.75, 0.2812, 0.75, 0.3125, 0.75, 0.75, 0.75, 0.7188, 0.75, 0.7188, 0.75, 0.75, 0.75, 0.3438, 0.75, 0.3125, 0.75, 0.3125, 0.75, 0.3438, 0.75, 0.7812, 0.75, 0.75, 0.75, 0.75, 0.75, 0.7812, 0.75, 0.375, 0.75, 0.3438, 0.75, 0.3438, 0.75, 0.375, 0.75, 0.8125, 0.75, 0.7812, 0.75, 0.7812, 0.75, 0.8125, 0.75, 0.4062, 0.75, 0.375, 0.75, 0.375, 0.75, 0.4062, 0.75, 0.8438, 0.75, 0.8125, 0.75, 0.8125, 0.75, 0.8438, 0.75, 0.4375, 0.75, 0.4062, 0.75, 0.4062, 0.75, 0.4375, 0.75, 0.03125, 0.75, 0.0, 0.75, 0.0, 0.75, 0.03125, 0.75, 0.875, 0.75, 0.8438, 0.75, 0.8438, 0.75, 0.875, 0.75, 0.4688, 0.75, 0.4375, 0.75, 0.4375, 0.75, 0.4688, 0.75, 0.0625, 0.75, 0.03125, 0.75, 0.03125, 0.75, 0.0625, 0.75, 0.9062, 0.75, 0.875, 0.75, 0.875, 0.75, 0.9062, 0.75, 0.5, 0.75, 0.4688, 0.75, 0.4688, 0.75, 0.5, 0.75, 0.09375, 0.75, 0.0625, 0.75, 0.0625, 0.75, 0.09375, 0.75, 0.9375, 0.75, 0.9062, 0.75, 0.9062, 0.75, 0.9375, 0.75, 0.625, 0.75, 0.5938, 0.75, 0.5938, 0.75, 0.625, 0.75, 0.2188, 0.75, 0.1875, 0.75, 0.1875, 0.75, 0.2188, 0.75, 0.6562, 0.75, 0.625, 0.75, 0.625, 0.75, 0.6562, 0.75, 0.25, 0.75, 0.2188, 0.75, 0.2188, 0.75, 0.25, 0.75, 0.6875, 0.75, 0.6562, 0.75, 0.6562, 0.75, 0.6875, 0.75, 0.2812, 0.75, 0.25, 0.75, 0.25, 0.75, 0.2812, 0.75, 0.7188, 0.75, 0.6875, 0.75, 0.6875, 0.75, 0.7188, 0.75, 0.3125, 0.75, 0.2812, 0.75, 0.2812, 0.75, 0.3125, 0.75, 0.75, 0.75, 0.7188, 0.75, 0.7188, 0.75, 0.75, 0.75, 0.3438, 0.75, 0.3125, 0.75, 0.3125, 0.75, 0.3438, 0.75, 0.7812, 0.75, 0.75, 0.75, 0.75, 0.75, 0.7812, 0.75, 0.375, 0.75, 0.3438, 0.75, 0.3438, 0.75, 0.375, 0.75, 0.8125, 0.75, 0.7812, 0.75, 0.7812, 0.75, 0.8125, 0.75, 0.4062, 0.75, 0.375, 0.75, 0.375, 0.75, 0.4062, 0.75, 0.8438, 0.75, 0.8125, 0.75, 0.8125, 0.75, 0.8438, 0.75, 0.4375, 0.75, 0.4062, 0.75, 0.4062, 0.75, 0.4375, 0.75, 0.03125, 0.75, 0.0, 0.75, 0.0, 0.75, 0.03125, 0.75, 0.875, 0.75, 0.8438, 0.75, 0.8438, 0.75, 0.875, 0.75, 0.4688, 0.75, 0.4375, 0.75, 0.4375, 0.75, 0.4688, 0.75, 0.0625, 0.75, 0.03125, 0.75, 0.03125, 0.75, 0.0625, 0.75, 0.9062, 0.75, 0.875, 0.75, 0.875, 0.75, 0.9062, 0.75, 0.5, 0.75, 0.4688, 0.75, 0.4688, 0.75, 0.5, 0.75, 0.09375, 0.75, 0.0625, 0.75, 0.0625, 0.75, 0.09375, 0.75, 0.9375, 0.75, 0.9062, 0.75, 0.9062, 0.75, 0.9375, 0.75, 0.5312, 0.75, 0.5, 0.75, 0.5, 0.75, 0.5312, 0.75, 0.125, 0.75, 0.09375, 0.75, 0.09375, 0.75, 0.125, 0.75, 0.9688, 0.75, 0.9375, 0.75, 0.9375, 0.75, 0.9688, 0.75, 0.5625, 0.75, 0.5312, 0.75, 0.5312, 0.75, 0.5625, 0.75, 0.1562, 0.75, 0.125, 0.75, 0.125, 0.75, 0.1562, 0.75, 1.0, 0.75, 0.9688, 0.75, 0.9688, 0.75, 1.0, 0.75, 0.5938, 0.75, 0.5625, 0.75, 0.5625, 0.75, 0.5938, 0.75, 0.1875, 0.75, 0.1562, 0.75, 0.1562, 0.75, 0.1875, 0.75, 0.7188, 0.75, 0.6875, 0.75, 0.6875, 0.75, 0.7188, 0.75, 0.3125, 0.75, 0.2812, 0.75, 0.2812, 0.75, 0.3125, 0.75, 0.75, 0.75, 0.7188, 0.75, 0.7188, 0.75, 0.75, 0.75, 0.3438, 0.75, 0.3125, 0.75, 0.3125, 0.75, 0.3438, 0.75, 0.7812, 0.75, 0.75, 0.75, 0.75, 0.75, 0.7812, 0.75, 0.375, 0.75, 0.3438, 0.75, 0.3438, 0.75, 0.375, 0.75, 0.8125, 0.75, 0.7812, 0.75, 0.7812, 0.75, 0.8125, 0.75, 0.4062, 0.75, 0.375, 0.75, 0.375, 0.75, 0.4062, 0.75, 0.8438, 0.75, 0.8125, 0.75, 0.8125, 0.75, 0.8438, 0.75, 0.4375, 0.75, 0.4062, 0.75, 0.4062, 0.75, 0.4375, 0.75, 0.03125, 0.75, 0.0, 0.75, 0.0, 0.75, 0.03125, 0.75, 0.875, 0.75, 0.8438, 0.75, 0.8438, 0.75, 0.875, 0.75, 0.4688, 0.75, 0.4375, 0.75, 0.4375, 0.75, 0.4688, 0.75, 0.0625, 0.75, 0.03125, 0.75, 0.03125, 0.75, 0.0625, 0.75, 0.9062, 0.75, 0.875, 0.75, 0.875, 0.75, 0.9062, 0.75, 0.5, 0.75, 0.4688, 0.75, 0.4688, 0.75, 0.5, 0.75, 0.09375, 0.75, 0.0625, 0.75, 0.0625, 0.75, 0.09375, 0.75, 0.9375, 0.75, 0.9062, 0.75, 0.9062, 0.75, 0.9375, 0.75, 0.5312, 0.75, 0.5, 0.75, 0.5, 0.75, 0.5312, 0.75, 0.125, 0.75, 0.09375, 0.75, 0.09375, 0.75, 0.125, 0.75, 0.9688, 0.75, 0.9375, 0.75, 0.9375, 0.75, 0.9688, 0.75, 0.5625, 0.75, 0.5312, 0.75, 0.5312, 0.75, 0.5625, 0.75, 0.1562, 0.75, 0.125, 0.75, 0.125, 0.75, 0.1562, 0.75, 1.0, 0.75, 0.9688, 0.75, 0.9688, 0.75, 1.0, 0.75, 0.5938, 0.75, 0.5625, 0.75, 0.5625, 0.75, 0.5938, 0.75, 0.1875, 0.75, 0.1562, 0.75, 0.1562, 0.75, 0.1875, 0.75, 0.625, 0.75, 0.5938, 0.75, 0.5938, 0.75, 0.625, 0.75, 0.2188, 0.75, 0.1875, 0.75, 0.1875, 0.75, 0.2188, 0.75, 0.6562, 0.75, 0.625, 0.75, 0.625, 0.75, 0.6562, 0.75, 0.25, 0.75, 0.2188, 0.75, 0.2188, 0.75, 0.25, 0.75, 0.6875, 0.75, 0.6562, 0.75, 0.6562, 0.75, 0.6875, 0.75, 0.2812, 0.75, 0.25, 0.75, 0.25, 0.75, 0.2812, 0.75, 0.875, 0.75, 0.8438, 0.75, 0.8438, 0.75, 0.875, 0.75, 0.4688, 0.75, 0.4375, 0.75, 0.4375, 0.75, 0.4688, 0.75, 0.0625, 0.75, 0.03125, 0.75, 0.03125, 0.75, 0.0625, 0.75, 0.9062, 0.75, 0.875, 0.75, 0.875, 0.75, 0.9062, 0.75, 0.5, 0.75, 0.4688, 0.75, 0.4688, 0.75, 0.5, 0.75, 0.09375, 0.75, 0.0625, 0.75, 0.0625, 0.75, 0.09375, 0.75, 0.9375, 0.75, 0.9062, 0.75, 0.9062, 0.75, 0.9375, 0.75, 0.5312, 0.75, 0.5, 0.75, 0.5, 0.75, 0.5312, 0.75, 0.125, 0.75, 0.09375, 0.75, 0.09375, 0.75, 0.125, 0.75, 0.9688, 0.75, 0.9375, 0.75, 0.9375, 0.75, 0.9688, 0.75, 0.5625, 0.75, 0.5312, 0.75, 0.5312, 0.75, 0.5625, 0.75, 0.1562, 0.75, 0.125, 0.75, 0.125, 0.75, 0.1562, 0.75, 1.0, 0.75, 0.9688, 0.75, 0.9688, 0.75, 1.0, 0.75, 0.5938, 0.75, 0.5625, 0.75, 0.5625, 0.75, 0.5938, 0.75, 0.1875, 0.75, 0.1562, 0.75, 0.1562, 0.75, 0.1875, 0.75, 0.625, 0.75, 0.5938, 0.75, 0.5938, 0.75, 0.625, 0.75, 0.2188, 0.75, 0.1875, 0.75, 0.1875, 0.75, 0.2188, 0.75, 0.6562, 0.75, 0.625, 0.75, 0.625, 0.75, 0.6562, 0.75, 0.25, 0.75, 0.2188, 0.75, 0.2188, 0.75, 0.25, 0.75, 0.6875, 0.75, 0.6562, 0.75, 0.6562, 0.75, 0.6875, 0.75, 0.2812, 0.75, 0.25, 0.75, 0.25, 0.75, 0.2812, 0.75, 0.7188, 0.75, 0.6875, 0.75, 0.6875, 0.75, 0.7188, 0.75, 0.3125, 0.75, 0.2812, 0.75, 0.2812, 0.75, 0.3125, 0.75, 0.75, 0.75, 0.7188, 0.75, 0.7188, 0.75, 0.75, 0.75, 0.3438, 0.75, 0.3125, 0.75, 0.3125, 0.75, 0.3438, 0.75, 0.7812, 0.75, 0.75, 0.75, 0.75, 0.75, 0.7812, 0.75, 0.375, 0.75, 0.3438, 0.75, 0.3438, 0.75, 0.375, 0.75, 0.8125, 0.75, 0.7812, 0.75, 0.7812, 0.75, 0.8125, 0.75, 0.4062, 0.75, 0.375, 0.75, 0.375, 0.75, 0.4062, 0.75, 0.8438, 0.75, 0.8125, 0.75, 0.8125, 0.75, 0.8438, 0.75, 0.4375, 0.75, 0.4062, 0.75, 0.4062, 0.75, 0.4375, 0.75, 0.03125, 0.75, 0.0, 0.75, 0.0, 0.75, 0.03125, 0.75, 0.9688, 0.75, 0.9375, 0.75, 0.9375, 0.75, 0.9688, 0.75, 0.5625, 0.75, 0.5312, 0.75, 0.5312, 0.75, 0.5625, 0.75, 0.1562, 0.75, 0.125, 0.75, 0.125, 0.75, 0.1562, 0.75, 1.0, 0.75, 0.9688, 0.75, 0.9688, 0.75, 1.0, 0.75, 0.5938, 0.75, 0.5625, 0.75, 0.5625, 0.75, 0.5938, 0.75, 0.1875, 0.75, 0.1562, 0.75, 0.1562, 0.75, 0.1875, 0.75, 0.625, 0.75, 0.5938, 0.75, 0.5938, 0.75, 0.625, 0.75, 0.2188, 0.75, 0.1875, 0.75, 0.1875, 0.75, 0.2188, 0.75, 0.6562, 0.75, 0.625, 0.75, 0.625, 0.75, 0.6562, 0.75, 0.25, 0.75, 0.2188, 0.75, 0.2188, 0.75, 0.25, 0.75, 0.6875, 0.75, 0.6562, 0.75, 0.6562, 0.75, 0.6875, 0.75, 0.2812, 0.75, 0.25, 0.75, 0.25, 0.75, 0.2812, 0.75, 0.7188, 0.75, 0.6875, 0.75, 0.6875, 0.75, 0.7188, 0.75, 0.3125, 0.75, 0.2812, 0.75, 0.2812, 0.75, 0.3125, 0.75, 0.75, 0.75, 0.7188, 0.75, 0.7188, 0.75, 0.75, 0.75, 0.3438, 0.75, 0.3125, 0.75, 0.3125, 0.75, 0.3438, 0.75, 0.7812, 0.75, 0.75, 0.75, 0.75, 0.75, 0.7812, 0.75, 0.375, 0.75, 0.3438, 0.75, 0.3438, 0.75, 0.375, 0.75, 0.8125, 0.75, 0.7812, 0.75, 0.7812, 0.75, 0.8125, 0.75, 0.4062, 0.75, 0.375, 0.75, 0.375, 0.75, 0.4062, 0.75, 0.8438, 0.75, 0.8125, 0.75, 0.8125, 0.75, 0.8438, 0.75, 0.4375, 0.75, 0.4062, 0.75, 0.4062, 0.75, 0.4375, 0.75, 0.03125, 0.75, 0.0, 0.75, 0.0, 0.75, 0.03125, 0.75, 0.875, 0.75, 0.8438, 0.75, 0.8438, 0.75, 0.875, 0.75, 0.4688, 0.75, 0.4375, 0.75, 0.4375, 0.75, 0.4688, 0.75, 0.0625, 0.75, 0.03125, 0.75, 0.03125, 0.75, 0.0625, 0.75, 0.9062, 0.75, 0.875, 0.75, 0.875, 0.75, 0.9062, 0.75, 0.5, 0.75, 0.4688, 0.75, 0.4688, 0.75, 0.5, 0.75, 0.09375, 0.75, 0.0625, 0.75, 0.0625, 0.75, 0.09375, 0.75, 0.9375, 0.75, 0.9062, 0.75, 0.9062, 0.75, 0.9375, 0.75, 0.5312, 0.75, 0.5, 0.75, 0.5, 0.75, 0.5312, 0.75, 0.125, 0.75, 0.09375, 0.75, 0.09375, 0.75, 0.125, 0.75, 0.6562, 0.75, 0.625, 0.75, 0.625, 0.75, 0.6562, 0.75, 0.25, 0.75, 0.2188, 0.75, 0.2188, 0.75, 0.25, 0.75, 0.6875, 0.75, 0.6562, 0.75, 0.6562, 0.75, 0.6875, 0.75, 0.2812, 0.75, 0.25, 0.75, 0.25, 0.75, 0.2812, 0.75, 0.7188, 0.75, 0.6875, 0.75, 0.6875, 0.75, 0.7188, 0.75, 0.3125, 0.75, 0.2812, 0.75, 0.2812, 0.75, 0.3125, 0.75, 0.75, 0.75, 0.7188, 0.75, 0.7188, 0.75, 0.75, 0.75, 0.3438, 0.75, 0.3125, 0.75, 0.3125, 0.75, 0.3438, 0.75, 0.7812, 0.75, 0.75, 0.75, 0.75, 0.75, 0.7812, 0.75, 0.375, 0.75, 0.3438, 0.75, 0.3438, 0.75, 0.375, 0.75, 0.8125, 0.75, 0.7812, 0.75, 0.7812, 0.75, 0.8125, 0.75, 0.4062, 0.75, 0.375, 0.75, 0.375, 0.75, 0.4062, 0.75, 0.8438, 0.75, 0.8125, 0.75, 0.8125, 0.75, 0.8438, 0.75, 0.4375, 0.75, 0.4062, 0.75, 0.4062, 0.75, 0.4375, 0.75, 0.03125, 0.75, 0.0, 0.75, 0.0, 0.75, 0.03125, 0.75, 0.875, 0.75, 0.8438, 0.75, 0.8438, 0.75, 0.875, 0.75, 0.4688, 0.75, 0.4375, 0.75, 0.4375, 0.75, 0.4688, 0.75, 0.0625, 0.75, 0.03125, 0.75, 0.03125, 0.75, 0.0625, 0.75, 0.9062, 0.75, 0.875, 0.75, 0.875, 0.75, 0.9062, 0.75, 0.5, 0.75, 0.4688, 0.75, 0.4688, 0.75, 0.5, 0.75, 0.09375, 0.75, 0.0625, 0.75, 0.0625, 0.75, 0.09375, 0.75, 0.9375, 0.75, 0.9062, 0.75, 0.9062, 0.75, 0.9375, 0.75, 0.5312, 0.75, 0.5, 0.75, 0.5, 0.75, 0.5312, 0.75, 0.125, 0.75, 0.09375, 0.75, 0.09375, 0.75, 0.125, 0.75, 0.9688, 0.75, 0.9375, 0.75, 0.9375, 0.75, 0.9688, 0.75, 0.5625, 0.75, 0.5312, 0.75, 0.5312, 0.75, 0.5625, 0.75, 0.1562, 0.75, 0.125, 0.75, 0.125, 0.75, 0.1562, 0.75, 1.0, 0.75, 0.9688, 0.75, 0.9688, 0.75, 1.0, 0.75, 0.5938, 0.75, 0.5625, 0.75, 0.5625, 0.75, 0.5938, 0.75, 0.1875, 0.75, 0.1562, 0.75, 0.1562, 0.75, 0.1875, 0.75, 0.625, 0.75, 0.5938, 0.75, 0.5938, 0.75, 0.625, 0.75, 0.2188, 0.75, 0.1875, 0.75, 0.1875, 0.75, 0.2188, 0.75, 0.75, 0.75, 0.7188, 0.75, 0.7188, 0.75, 0.75, 0.75, 0.3438, 0.75, 0.3125, 0.75, 0.3125, 0.75, 0.3438, 0.75, 0.7812, 0.75, 0.75, 0.75, 0.75, 0.75, 0.7812, 0.75, 0.375, 0.75, 0.3438, 0.75, 0.3438, 0.75, 0.375, 0.75, 0.8125, 0.75, 0.7812, 0.75, 0.7812, 0.75, 0.8125, 0.75, 0.4062, 0.75, 0.375, 0.75, 0.375, 0.75, 0.4062, 0.75, 0.8438, 0.75, 0.8125, 0.75, 0.8125, 0.75, 0.8438, 0.75, 0.4375, 0.75, 0.4062, 0.75, 0.4062, 0.75, 0.4375, 0.75, 0.03125, 0.75, 0.0, 0.75, 0.0, 0.75, 0.03125, 0.75, 0.875, 0.75, 0.8438, 0.75, 0.8438, 0.75, 0.875, 0.75, 0.4688, 0.75, 0.4375, 0.75, 0.4375, 0.75, 0.4688, 0.75, 0.0625, 0.75, 0.03125, 0.75, 0.03125, 0.75, 0.0625, 0.75, 0.9062, 0.75, 0.875, 0.75, 0.875, 0.75, 0.9062, 0.75, 0.5, 0.75, 0.4688, 0.75, 0.4688, 0.75, 0.5, 0.75, 0.09375, 0.75, 0.0625, 0.75, 0.0625, 0.75, 0.09375, 0.75, 0.9375, 0.75, 0.9062, 0.75, 0.9062, 0.75, 0.9375, 0.75, 0.5312, 0.75, 0.5, 0.75, 0.5, 0.75, 0.5312, 0.75, 0.125, 0.75, 0.09375, 0.75, 0.09375, 0.75, 0.125, 0.75, 0.9688, 0.75, 0.9375, 0.75, 0.9375, 0.75, 0.9688, 0.75, 0.5625, 0.75, 0.5312, 0.75, 0.5312, 0.75, 0.5625, 0.75, 0.1562, 0.75, 0.125, 0.75, 0.125, 0.75, 0.1562, 0.75, 1.0, 0.75, 0.9688, 0.75, 0.9688, 0.75, 1.0, 0.75, 0.5938, 0.75, 0.5625, 0.75, 0.5625, 0.75, 0.5938, 0.75, 0.1875, 0.75, 0.1562, 0.75, 0.1562, 0.75, 0.1875, 0.75, 0.625, 0.75, 0.5938, 0.75, 0.5938, 0.75, 0.625, 0.75, 0.2188, 0.75, 0.1875, 0.75, 0.1875, 0.75, 0.2188, 0.75, 0.6562, 0.75, 0.625, 0.75, 0.625, 0.75, 0.6562, 0.75, 0.25, 0.75, 0.2188, 0.75, 0.2188, 0.75, 0.25, 0.75, 0.6875, 0.75, 0.6562, 0.75, 0.6562, 0.75, 0.6875, 0.75, 0.2812, 0.75, 0.25, 0.75, 0.25, 0.75, 0.2812, 0.75, 0.7188, 0.75, 0.6875, 0.75, 0.6875, 0.75, 0.7188, 0.75, 0.3125, 0.75, 0.2812, 0.75, 0.2812, 0.75, 0.3125, 0.75, 0.8438, 0.75, 0.8125, 0.75, 0.8125, 0.75, 0.8438, 0.75, 0.4375, 0.75, 0.4062, 0.75, 0.4062, 0.75, 0.4375, 0.75, 0.03125, 0.75, 0.0, 0.75, 0.0, 0.75, 0.03125, 0.75, 0.875, 0.75, 0.8438, 0.75, 0.8438, 0.75, 0.875, 0.75, 0.4688, 0.75, 0.4375, 0.75, 0.4375, 0.75, 0.4688, 0.75, 0.0625, 0.75, 0.03125, 0.75, 0.03125, 0.75, 0.0625, 0.75, 0.9062, 0.75, 0.875, 0.75, 0.875, 0.75, 0.9062, 0.75, 0.5, 0.75, 0.4688, 0.75, 0.4688, 0.75, 0.5, 0.75, 0.09375, 0.75, 0.0625, 0.75, 0.0625, 0.75, 0.09375, 0.75, 0.9375, 0.75, 0.9062, 0.75, 0.9062, 0.75, 0.9375, 0.75, 0.5312, 0.75, 0.5, 0.75, 0.5, 0.75, 0.5312, 0.75, 0.125, 0.75, 0.09375, 0.75, 0.09375, 0.75, 0.125, 0.75, 0.9688, 0.75, 0.9375, 0.75, 0.9375, 0.75, 0.9688, 0.75, 0.5625, 0.75, 0.5312, 0.75, 0.5312, 0.75, 0.5625, 0.75, 0.1562, 0.75, 0.125, 0.75, 0.125, 0.75, 0.1562, 0.75, 1.0, 0.75, 0.9688, 0.75, 0.9688, 0.75, 1.0, 0.75, 0.5938, 0.75, 0.5625, 0.75, 0.5625, 0.75, 0.5938, 0.75, 0.1875, 0.75, 0.1562, 0.75, 0.1562, 0.75, 0.1875, 0.75, 0.625, 0.75, 0.5938, 0.75, 0.5938, 0.75, 0.625, 0.75, 0.2188, 0.75, 0.1875, 0.75, 0.1875, 0.75, 0.2188, 0.75, 0.6562, 0.75, 0.625, 0.75, 0.625, 0.75, 0.6562, 0.75, 0.25, 0.75, 0.2188, 0.75, 0.2188, 0.75, 0.25, 0.75, 0.6875, 0.75, 0.6562, 0.75, 0.6562, 0.75, 0.6875, 0.75, 0.2812, 0.75, 0.25, 0.75, 0.25, 0.75, 0.2812, 0.75, 0.7188, 0.75, 0.6875, 0.75, 0.6875, 0.75, 0.7188, 0.75, 0.3125, 0.75, 0.2812, 0.75, 0.2812, 0.75, 0.3125, 0.75, 0.75, 0.75, 0.7188, 0.75, 0.7188, 0.75, 0.75, 0.75, 0.3438, 0.75, 0.3125, 0.75, 0.3125, 0.75, 0.3438, 0.75, 0.7812, 0.75, 0.75, 0.75, 0.75, 0.75, 0.7812, 0.75, 0.375, 0.75, 0.3438, 0.75, 0.3438, 0.75, 0.375, 0.75, 0.8125, 0.75, 0.7812, 0.75, 0.7812, 0.75, 0.8125, 0.75, 0.4062, 0.75, 0.375, 0.75, 0.375, 0.75, 0.4062, 0.75, 0.125, 0.75, 0.09375, 0.75, 0.09375, 0.75, 0.125, 0.75, 0.9688, 0.75, 0.9375, 0.75, 0.9375, 0.75, 0.9688, 0.75, 0.5625, 0.75, 0.5312, 0.75, 0.5312, 0.75, 0.5625, 0.75, 0.1562, 0.75, 0.125, 0.75, 0.125, 0.75, 0.1562, 0.75, 1.0, 0.75, 0.9688, 0.75, 0.9688, 0.75, 1.0, 0.75, 0.5938, 0.75, 0.5625, 0.75, 0.5625, 0.75, 0.5938, 0.75, 0.1875, 0.75, 0.1562, 0.75, 0.1562, 0.75, 0.1875, 0.75, 0.625, 0.75, 0.5938, 0.75, 0.5938, 0.75, 0.625, 0.75, 0.2188, 0.75, 0.1875, 0.75, 0.1875, 0.75, 0.2188, 0.75, 0.6562, 0.75, 0.625, 0.75, 0.625, 0.75, 0.6562, 0.75, 0.25, 0.75, 0.2188, 0.75, 0.2188, 0.75, 0.25, 0.75, 0.6875, 0.75, 0.6562, 0.75, 0.6562, 0.75, 0.6875, 0.75, 0.2812, 0.75, 0.25, 0.75, 0.25, 0.75, 0.2812, 0.75, 0.7188, 0.75, 0.6875, 0.75, 0.6875, 0.75, 0.7188, 0.75, 0.3125, 0.75, 0.2812, 0.75, 0.2812, 0.75, 0.3125, 0.75, 0.75, 0.75, 0.7188, 0.75, 0.7188, 0.75, 0.75, 0.75, 0.3438, 0.75, 0.3125, 0.75, 0.3125, 0.75, 0.3438, 0.75, 0.7812, 0.75, 0.75, 0.75, 0.75, 0.75, 0.7812, 0.75, 0.375, 0.75, 0.3438, 0.75, 0.3438, 0.75, 0.375, 0.75, 0.8125, 0.75, 0.7812, 0.75, 0.7812, 0.75, 0.8125, 0.75, 0.4062, 0.75, 0.375, 0.75, 0.375, 0.75, 0.4062, 0.75, 0.8438, 0.75, 0.8125, 0.75, 0.8125, 0.75, 0.8438, 0.75, 0.4375, 0.75, 0.4062, 0.75, 0.4062, 0.75, 0.4375, 0.75, 0.03125, 0.75, 0.0, 0.75, 0.0, 0.75, 0.03125, 0.75, 0.875, 0.75, 0.8438, 0.75, 0.8438, 0.75, 0.875, 0.75, 0.4688, 0.75, 0.4375, 0.75, 0.4375, 0.75, 0.4688, 0.75, 0.0625, 0.75, 0.03125, 0.75, 0.03125, 0.75, 0.0625, 0.75, 0.9062, 0.75, 0.875, 0.75, 0.875, 0.75, 0.9062, 0.75, 0.5, 0.75, 0.4688, 0.75, 0.4688, 0.75, 0.5, 0.75, 0.09375, 0.75, 0.0625, 0.75, 0.0625, 0.75, 0.09375, 0.75, 0.9375, 0.75, 0.9062, 0.75, 0.9062, 0.75, 0.9375, 0.75, 0.5312, 0.75, 0.5, 0.75, 0.5, 0.75, 0.5312, 0.75, 0.2188, 0.75, 0.1875, 0.75, 0.1875, 0.75, 0.2188, 0.75, 0.6562, 0.75, 0.625, 0.75, 0.625, 0.75, 0.6562, 0.75, 0.25, 0.75, 0.2188, 0.75, 0.2188, 0.75, 0.25, 0.75, 0.6875, 0.75, 0.6562, 0.75, 0.6562, 0.75, 0.6875, 0.75, 0.2812, 0.75, 0.25, 0.75, 0.25, 0.75, 0.2812, 0.75, 0.7188, 0.75, 0.6875, 0.75, 0.6875, 0.75, 0.7188, 0.75, 0.3125, 0.75, 0.2812, 0.75, 0.2812, 0.75, 0.3125, 0.75, 0.75, 0.75, 0.7188, 0.75, 0.7188, 0.75, 0.75, 0.75, 0.3438, 0.75, 0.3125, 0.75, 0.3125, 0.75, 0.3438, 0.75, 0.7812, 0.75, 0.75, 0.75, 0.75, 0.75, 0.7812, 0.75, 0.375, 0.75, 0.3438, 0.75, 0.3438, 0.75, 0.375, 0.75, 0.8125, 0.75, 0.7812, 0.75, 0.7812, 0.75, 0.8125, 0.75, 0.4062, 0.75, 0.375, 0.75, 0.375, 0.75, 0.4062, 0.75, 0.8438, 0.75, 0.8125, 0.75, 0.8125, 0.75, 0.8438, 0.75, 0.4375, 0.75, 0.4062, 0.75, 0.4062, 0.75, 0.4375, 0.75, 0.03125, 0.75, 0.0, 0.75, 0.0, 0.75, 0.03125, 0.75, 0.875, 0.75, 0.8438, 0.75, 0.8438, 0.75, 0.875, 0.75, 0.4688, 0.75, 0.4375, 0.75, 0.4375, 0.75, 0.4688, 0.75, 0.0625, 0.75, 0.03125, 0.75, 0.03125, 0.75, 0.0625, 0.75, 0.9062, 0.75, 0.875, 0.75, 0.875, 0.75, 0.9062, 0.75, 0.5, 0.75, 0.4688, 0.75, 0.4688, 0.75, 0.5, 0.75, 0.09375, 0.75, 0.0625, 0.75, 0.0625, 0.75, 0.09375, 0.75, 0.9375, 0.75, 0.9062, 0.75, 0.9062, 0.75, 0.9375, 0.75, 0.5312, 0.75, 0.5, 0.75, 0.5, 0.75, 0.5312, 0.75, 0.125, 0.75, 0.09375, 0.75, 0.09375, 0.75, 0.125, 0.75, 0.9688, 0.75, 0.9375, 0.75, 0.9375, 0.75, 0.9688, 0.75, 0.5625, 0.75, 0.5312, 0.75, 0.5312, 0.75, 0.5625, 0.75, 0.1562, 0.75, 0.125, 0.75, 0.125, 0.75, 0.1562, 0.75, 1.0, 0.75, 0.9688, 0.75, 0.9688, 0.75, 1.0, 0.75, 0.5938, 0.75, 0.5625, 0.75, 0.5625, 0.75, 0.5938, 0.75, 0.1875, 0.75, 0.1562, 0.75, 0.1562, 0.75, 0.1875, 0.75, 0.625, 0.75, 0.5938, 0.75, 0.5938, 0.75, 0.625, 0.75, 0.3125, 0.75, 0.2812, 0.75, 0.2812, 0.75, 0.3125, 0.75, 0.75, 0.75, 0.7188, 0.75, 0.7188, 0.75, 0.75, 0.75, 0.3438, 0.75, 0.3125, 0.75, 0.3125, 0.75, 0.3438, 0.75, 0.7812, 0.75, 0.75, 0.75, 0.75, 0.75, 0.7812, 0.75, 0.375, 0.75, 0.3438, 0.75, 0.3438, 0.75, 0.375, 0.75, 0.8125, 0.75, 0.7812, 0.75, 0.7812, 0.75, 0.8125, 0.75, 0.4062, 0.75, 0.375, 0.75, 0.375, 0.75, 0.4062, 0.75, 0.8438, 0.75, 0.8125, 0.75, 0.8125, 0.75, 0.8438, 0.75, 0.4375, 0.75, 0.4062, 0.75, 0.4062, 0.75, 0.4375, 0.75, 0.03125, 0.75, 0.0, 0.75, 0.0, 0.75, 0.03125, 0.75, 0.875, 0.75, 0.8438, 0.75, 0.8438, 0.75, 0.875, 0.75, 0.4688, 0.75, 0.4375, 0.75, 0.4375, 0.75, 0.4688, 0.75, 0.0625, 0.75, 0.03125, 0.75, 0.03125, 0.75, 0.0625, 0.75, 0.9062, 0.75, 0.875, 0.75, 0.875, 0.75, 0.9062, 0.75, 0.5, 0.75, 0.4688, 0.75, 0.4688, 0.75, 0.5, 0.75, 0.09375, 0.75, 0.0625, 0.75, 0.0625, 0.75, 0.09375, 0.75, 0.9375, 0.75, 0.9062, 0.75, 0.9062, 0.75, 0.9375, 0.75, 0.5312, 0.75, 0.5, 0.75, 0.5, 0.75, 0.5312, 0.75, 0.125, 0.75, 0.09375, 0.75, 0.09375, 0.75, 0.125, 0.75, 0.9688, 0.75, 0.9375, 0.75, 0.9375, 0.75, 0.9688, 0.75, 0.5625, 0.75, 0.5312, 0.75, 0.5312, 0.75, 0.5625, 0.75, 0.1562, 0.75, 0.125, 0.75, 0.125, 0.75, 0.1562, 0.75, 1.0, 0.75, 0.9688, 0.75, 0.9688, 0.75, 1.0, 0.75, 0.5938, 0.75, 0.5625, 0.75, 0.5625, 0.75, 0.5938, 0.75, 0.1875, 0.75, 0.1562, 0.75, 0.1562, 0.75, 0.1875, 0.75, 0.625, 0.75, 0.5938, 0.75, 0.5938, 0.75, 0.625, 0.75, 0.2188, 0.75, 0.1875, 0.75, 0.1875, 0.75, 0.2188, 0.75, 0.6562, 0.75, 0.625, 0.75, 0.625, 0.75, 0.6562, 0.75, 0.25, 0.75, 0.2188, 0.75, 0.2188, 0.75, 0.25, 0.75, 0.6875, 0.75, 0.6562, 0.75, 0.6562, 0.75, 0.6875, 0.75, 0.2812, 0.75, 0.25, 0.75, 0.25, 0.75, 0.2812, 0.75, 0.7188, 0.75, 0.6875, 0.75, 0.6875, 0.75, 0.7188, 0.75, 0.375, 0.75, 0.3468, 0.75, 0.375, 0.75, 0.8125, 0.75, 0.7843, 0.75, 0.8125, 0.75, 0.4062, 0.75, 0.3781, 0.75, 0.4062, 0.75, 1.0, 0.75, 0.9718, 0.75, 1.0, 0.75, 0.8438, 0.75, 0.8156, 0.75, 0.8438, 0.75, 0.4375, 0.75, 0.4093, 0.75, 0.4375, 0.75, 0.875, 0.75, 0.8468, 0.75, 0.875, 0.75, 0.4688, 0.75, 0.4406, 0.75, 0.4688, 0.75, 0.0625, 0.75, 0.03432, 0.75, 0.0625, 0.75, 0.9062, 0.75, 0.8781, 0.75, 0.9062, 0.75, 0.5, 0.75, 0.4718, 0.75, 0.5, 0.75, 0.09375, 0.75, 0.06557, 0.75, 0.09375, 0.75, 0.9375, 0.75, 0.9093, 0.75, 0.9375, 0.75, 0.5312, 0.75, 0.5031, 0.75, 0.5312, 0.75, 0.125, 0.75, 0.09682, 0.75, 0.125, 0.75, 0.9688, 0.75, 0.9406, 0.75, 0.9688, 0.75, 0.5625, 0.75, 0.5343, 0.75, 0.5625, 0.75, 0.1562, 0.75, 0.1281, 0.75, 0.1562, 0.75, 0.5938, 0.75, 0.5656, 0.75, 0.5938, 0.75, 0.1875, 0.75, 0.1593, 0.75, 0.1875, 0.75, 0.625, 0.75, 0.5968, 0.75, 0.625, 0.75, 0.2188, 0.75, 0.1906, 0.75, 0.2188, 0.75, 0.6562, 0.75, 0.6281, 0.75, 0.6562, 0.75, 0.25, 0.75, 0.2218, 0.75, 0.25, 0.75, 0.6875, 0.75, 0.6593, 0.75, 0.6875, 0.75, 0.2812, 0.75, 0.2531, 0.75, 0.2812, 0.75, 0.7188, 0.75, 0.6906, 0.75, 0.7188, 0.75, 0.3125, 0.75, 0.2843, 0.75, 0.3125, 0.75, 0.75, 0.75, 0.7218, 0.75, 0.75, 0.75, 0.3438, 0.75, 0.3156, 0.75, 0.3438, 0.75, 0.7812, 0.75, 0.7531, 0.75, 0.7812, 0.75, 0.375, 0.75, 0.3438, 0.75, 0.3438, 0.75, 0.375, 0.75, 0.8125, 0.75, 0.7812, 0.75, 0.7812, 0.75, 0.8125, 0.75, 0.4062, 0.75, 0.375, 0.75, 0.375, 0.75, 0.4062, 0.75, 0.8438, 0.75, 0.8125, 0.75, 0.8125, 0.75, 0.8438, 0.75, 0.4375, 0.75, 0.4062, 0.75, 0.4062, 0.75, 0.4375, 0.75, 0.03125, 0.75, 0.0, 0.75, 0.0, 0.75, 0.03125, 0.75, 0.875, 0.75, 0.8438, 0.75, 0.8438, 0.75, 0.875, 0.75, 0.4688, 0.75, 0.4375, 0.75, 0.4375, 0.75, 0.4688, 0.75, 0.0625, 0.75, 0.03125, 0.75, 0.03125, 0.75, 0.0625, 0.75, 0.9062, 0.75, 0.875, 0.75, 0.875, 0.75, 0.9062, 0.75, 0.5, 0.75, 0.4688, 0.75, 0.4688, 0.75, 0.5, 0.75, 0.09375, 0.75, 0.0625, 0.75, 0.0625, 0.75, 0.09375, 0.75, 0.9375, 0.75, 0.9062, 0.75, 0.9062, 0.75, 0.9375, 0.75, 0.5312, 0.75, 0.5, 0.75, 0.5, 0.75, 0.5312, 0.75, 0.125, 0.75, 0.09375, 0.75, 0.09375, 0.75, 0.125, 0.75, 0.9688, 0.75, 0.9375, 0.75, 0.9375, 0.75, 0.9688, 0.75, 0.5625, 0.75, 0.5312, 0.75, 0.5312, 0.75, 0.5625, 0.75, 0.1562, 0.75, 0.125, 0.75, 0.125, 0.75, 0.1562, 0.75, 1.0, 0.75, 0.9688, 0.75, 0.9688, 0.75, 1.0, 0.75, 0.5938, 0.75, 0.5625, 0.75, 0.5625, 0.75, 0.5938, 0.75, 0.1875, 0.75, 0.1562, 0.75, 0.1562, 0.75, 0.1875, 0.75, 0.625, 0.75, 0.5938, 0.75, 0.5938, 0.75, 0.625, 0.75, 0.2188, 0.75, 0.1875, 0.75, 0.1875, 0.75, 0.2188, 0.75, 0.6562, 0.75, 0.625, 0.75, 0.625, 0.75, 0.6562, 0.75, 0.25, 0.75, 0.2188, 0.75, 0.2188, 0.75, 0.25, 0.75, 0.6875, 0.75, 0.6562, 0.75, 0.6562, 0.75, 0.6875, 0.75, 0.2812, 0.75, 0.25, 0.75, 0.25, 0.75, 0.2812, 0.75, 0.7188, 0.75, 0.6875, 0.75, 0.6875, 0.75, 0.7188, 0.75, 0.3125, 0.75, 0.2812, 0.75, 0.2812, 0.75, 0.3125, 0.75, 0.75, 0.75, 0.7188, 0.75, 0.7188, 0.75, 0.75, 0.75, 0.3438, 0.75, 0.3125, 0.75, 0.3125, 0.75, 0.3438, 0.75, 0.7812, 0.75, 0.75, 0.75, 0.75, 0.75, 0.7812, 0.75, 0.03125, 0.75, 0.0, 0.75, 0.0002057, 0.75, 0.03104, 0.75, 0.03104, 0.75, 0.0002057, 0.75, 0.001536, 0.75, 0.03125, 0.75, 0.03125, 0.75, 0.001536, 0.75, 0.003071, 0.75, 0.03125, 0.75, 0.0625, 0.75, 0.03125, 0.75, 0.03146, 0.75, 0.06229, 0.75, 0.06229, 0.75, 0.03146, 0.75, 0.03279, 0.75, 0.0625, 0.75, 0.0625, 0.75, 0.03279, 0.75, 0.03432, 0.75, 0.0625, 0.75, 0.09375, 0.75, 0.0625, 0.75, 0.06271, 0.75, 0.09354, 0.75, 0.09354, 0.75, 0.06271, 0.75, 0.06404, 0.75, 0.09375, 0.75, 0.09375, 0.75, 0.06404, 0.75, 0.06557, 0.75, 0.09375, 0.75, 0.125, 0.75, 0.09375, 0.75, 0.09396, 0.75, 0.1248, 0.75, 0.1248, 0.75, 0.09396, 0.75, 0.09529, 0.75, 0.125, 0.75, 0.125, 0.75, 0.09529, 0.75, 0.09682, 0.75, 0.125, 0.75, 0.1562, 0.75, 0.125, 0.75, 0.1252, 0.75, 0.156, 0.75, 0.156, 0.75, 0.1252, 0.75, 0.1265, 0.75, 0.1562, 0.75, 0.1562, 0.75, 0.1265, 0.75, 0.1281, 0.75, 0.1562, 0.75, 0.1875, 0.75, 0.1562, 0.75, 0.1565, 0.75, 0.1873, 0.75, 0.1873, 0.75, 0.1565, 0.75, 0.1578, 0.75, 0.1875, 0.75, 0.1875, 0.75, 0.1578, 0.75, 0.1593, 0.75, 0.1875, 0.75, 0.2188, 0.75, 0.1875, 0.75, 0.1877, 0.75, 0.2185, 0.75, 0.2185, 0.75, 0.1877, 0.75, 0.189, 0.75, 0.2188, 0.75, 0.2188, 0.75, 0.189, 0.75, 0.1906, 0.75, 0.2188, 0.75, 0.25, 0.75, 0.2188, 0.75, 0.219, 0.75, 0.2498, 0.75, 0.2498, 0.75, 0.219, 0.75, 0.2203, 0.75, 0.25, 0.75, 0.25, 0.75, 0.2203, 0.75, 0.2218, 0.75, 0.25, 0.75, 0.2812, 0.75, 0.25, 0.75, 0.2502, 0.75, 0.281, 0.75, 0.281, 0.75, 0.2502, 0.75, 0.2515, 0.75, 0.2812, 0.75, 0.2812, 0.75, 0.2515, 0.75, 0.2531, 0.75, 0.2812, 0.75, 0.3125, 0.75, 0.2812, 0.75, 0.2815, 0.75, 0.3123, 0.75, 0.3123, 0.75, 0.2815, 0.75, 0.2828, 0.75, 0.3125, 0.75, 0.3125, 0.75, 0.2828, 0.75, 0.2843, 0.75, 0.3125, 0.75, 0.3438, 0.75, 0.3125, 0.75, 0.3127, 0.75, 0.3435, 0.75, 0.3435, 0.75, 0.3127, 0.75, 0.314, 0.75, 0.3438, 0.75, 0.3438, 0.75, 0.314, 0.75, 0.3156, 0.75, 0.3438, 0.75, 0.375, 0.75, 0.3438, 0.75, 0.344, 0.75, 0.3748, 0.75, 0.3748, 0.75, 0.344, 0.75, 0.3453, 0.75, 0.375, 0.75, 0.375, 0.75, 0.3453, 0.75, 0.3468, 0.75, 0.375, 0.75, 0.4062, 0.75, 0.375, 0.75, 0.3752, 0.75, 0.406, 0.75, 0.406, 0.75, 0.3752, 0.75, 0.3765, 0.75, 0.4062, 0.75, 0.4062, 0.75, 0.3765, 0.75, 0.3781, 0.75, 0.4062, 0.75, 0.4375, 0.75, 0.4062, 0.75, 0.4065, 0.75, 0.4373, 0.75, 0.4373, 0.75, 0.4065, 0.75, 0.4078, 0.75, 0.4375, 0.75, 0.4375, 0.75, 0.4078, 0.75, 0.4093, 0.75, 0.4375, 0.75, 0.4688, 0.75, 0.4375, 0.75, 0.4377, 0.75, 0.4685, 0.75, 0.4685, 0.75, 0.4377, 0.75, 0.439, 0.75, 0.4688, 0.75, 0.4688, 0.75, 0.439, 0.75, 0.4406, 0.75, 0.4688, 0.75, 0.5, 0.75, 0.4688, 0.75, 0.469, 0.75, 0.4998, 0.75, 0.4998, 0.75, 0.469, 0.75, 0.4703, 0.75, 0.5, 0.75, 0.5, 0.75, 0.4703, 0.75, 0.4718, 0.75, 0.5, 0.75, 0.5312, 0.75, 0.5, 0.75, 0.5002, 0.75, 0.531, 0.75, 0.531, 0.75, 0.5002, 0.75, 0.5015, 0.75, 0.5312, 0.75, 0.5312, 0.75, 0.5015, 0.75, 0.5031, 0.75, 0.5312, 0.75, 0.5625, 0.75, 0.5312, 0.75, 0.5315, 0.75, 0.5623, 0.75, 0.5623, 0.75, 0.5315, 0.75, 0.5328, 0.75, 0.5625, 0.75, 0.5625, 0.75, 0.5328, 0.75, 0.5343, 0.75, 0.5625, 0.75, 0.5938, 0.75, 0.5625, 0.75, 0.5627, 0.75, 0.5935, 0.75, 0.5935, 0.75, 0.5627, 0.75, 0.564, 0.75, 0.5938, 0.75, 0.5938, 0.75, 0.564, 0.75, 0.5656, 0.75, 0.5938, 0.75, 0.625, 0.75, 0.5938, 0.75, 0.594, 0.75, 0.6248, 0.75, 0.6248, 0.75, 0.594, 0.75, 0.5953, 0.75, 0.625, 0.75, 0.625, 0.75, 0.5953, 0.75, 0.5968, 0.75, 0.625, 0.75, 0.6562, 0.75, 0.625, 0.75, 0.6252, 0.75, 0.656, 0.75, 0.656, 0.75, 0.6252, 0.75, 0.6265, 0.75, 0.6562, 0.75, 0.6562, 0.75, 0.6265, 0.75, 0.6281, 0.75, 0.6562, 0.75, 0.6875, 0.75, 0.6562, 0.75, 0.6565, 0.75, 0.6873, 0.75, 0.6873, 0.75, 0.6565, 0.75, 0.6578, 0.75, 0.6875, 0.75, 0.6875, 0.75, 0.6578, 0.75, 0.6593, 0.75, 0.6875, 0.75, 0.7188, 0.75, 0.6875, 0.75, 0.6877, 0.75, 0.7185, 0.75, 0.7185, 0.75, 0.6877, 0.75, 0.689, 0.75, 0.7188, 0.75, 0.7188, 0.75, 0.689, 0.75, 0.6906, 0.75, 0.7188, 0.75, 0.75, 0.75, 0.7188, 0.75, 0.719, 0.75, 0.7498, 0.75, 0.7498, 0.75, 0.719, 0.75, 0.7203, 0.75, 0.75, 0.75, 0.75, 0.75, 0.7203, 0.75, 0.7218, 0.75, 0.75, 0.75, 0.7812, 0.75, 0.75, 0.75, 0.7502, 0.75, 0.781, 0.75, 0.781, 0.75, 0.7502, 0.75, 0.7515, 0.75, 0.7812, 0.75, 0.7812, 0.75, 0.7515, 0.75, 0.7531, 0.75, 0.7812, 0.75, 0.8125, 0.75, 0.7812, 0.75, 0.7815, 0.75, 0.8123, 0.75, 0.8123, 0.75, 0.7815, 0.75, 0.7828, 0.75, 0.8125, 0.75, 0.8125, 0.75, 0.7828, 0.75, 0.7843, 0.75, 0.8125, 0.75, 0.8438, 0.75, 0.8125, 0.75, 0.8127, 0.75, 0.8435, 0.75, 0.8435, 0.75, 0.8127, 0.75, 0.814, 0.75, 0.8438, 0.75, 0.8438, 0.75, 0.814, 0.75, 0.8156, 0.75, 0.8438, 0.75, 0.875, 0.75, 0.8438, 0.75, 0.844, 0.75, 0.8748, 0.75, 0.8748, 0.75, 0.844, 0.75, 0.8453, 0.75, 0.875, 0.75, 0.875, 0.75, 0.8453, 0.75, 0.8468, 0.75, 0.875, 0.75, 0.9062, 0.75, 0.875, 0.75, 0.8752, 0.75, 0.906, 0.75, 0.906, 0.75, 0.8752, 0.75, 0.8765, 0.75, 0.9062, 0.75, 0.9062, 0.75, 0.8765, 0.75, 0.8781, 0.75, 0.9062, 0.75, 0.9375, 0.75, 0.9062, 0.75, 0.9065, 0.75, 0.9373, 0.75, 0.9373, 0.75, 0.9065, 0.75, 0.9078, 0.75, 0.9375, 0.75, 0.9375, 0.75, 0.9078, 0.75, 0.9093, 0.75, 0.9375, 0.75, 0.9688, 0.75, 0.9375, 0.75, 0.9377, 0.75, 0.9685, 0.75, 0.9685, 0.75, 0.9377, 0.75, 0.939, 0.75, 0.9688, 0.75, 0.9688, 0.75, 0.939, 0.75, 0.9406, 0.75, 0.9688, 0.75, 1.0, 0.75, 0.9688, 0.75, 0.969, 0.75, 0.9998, 0.75, 0.9998, 0.75, 0.969, 0.75, 0.9703, 0.75, 1.0, 0.75, 1.0, 0.75, 0.9703, 0.75, 0.9718, 0.75, 1.0, 0.75, 0.03125, 0.75, 0.003071, 0.75, 0.03125, 0.75])
me_cylinder_001.use_remesh_fix_poles = True
me_cylinder_001.use_remesh_preserve_attributes = False
me_cylinder_001.update()

# ---- objects
ob_cylinder = bpy.data.objects.new('Cylinder', me_cylinder_001)

# ---- transforms, parenting, visibility, modifiers, constraints
ob_cylinder.location = (0.0, 0.0, 0.0)
_m = ob_cylinder.modifiers.new('Mirror', 'MIRROR')
_m.use_clip = True

# ---- collection membership
scene.collection.objects.link(ob_cylinder)

# ---- scene / render settings (as saved in the file)
scene.frame_start = 1; scene.frame_end = 250; scene.frame_set(140)
scene.render.engine = 'BLENDER_EEVEE_NEXT'
scene.cycles.use_denoising = False
scene.cycles.samples = 128
scene.cycles.sampling_pattern = 'TABULATED_SOBOL'
scene.cycles.use_adaptive_sampling = False
scene.cycles.use_light_tree = False
scene.view_settings.view_transform = 'Filmic'
bpy.context.view_layer.update()

# ---- added for rendering (the .blend has no active camera and no usable light): camera, sun
cam_auto = bpy.data.cameras.new('AutoCamera')
cam_auto.lens = 50.0
cam_auto.sensor_width = 36.0
cam_auto.clip_end = 1000.0
ob_auto_camera = bpy.data.objects.new('AutoCamera', cam_auto)
scene.collection.objects.link(ob_auto_camera)
ob_auto_camera.location = (2.68039, -3.21647, 2.14431)
ob_auto_camera.rotation_euler = (1.09748, -7.21219e-08, 0.694738)
scene.camera = ob_auto_camera
light_auto_sun = bpy.data.lights.new('AutoSun', 'SUN')
light_auto_sun.energy = 3.0
light_auto_sun.angle = 0.0523599
ob_auto_sun = bpy.data.objects.new('AutoSun', light_auto_sun)
scene.collection.objects.link(ob_auto_sun)
ob_auto_sun.rotation_euler = (0.872665, 0.174533, 0.523599)
bpy.context.view_layer.update()
